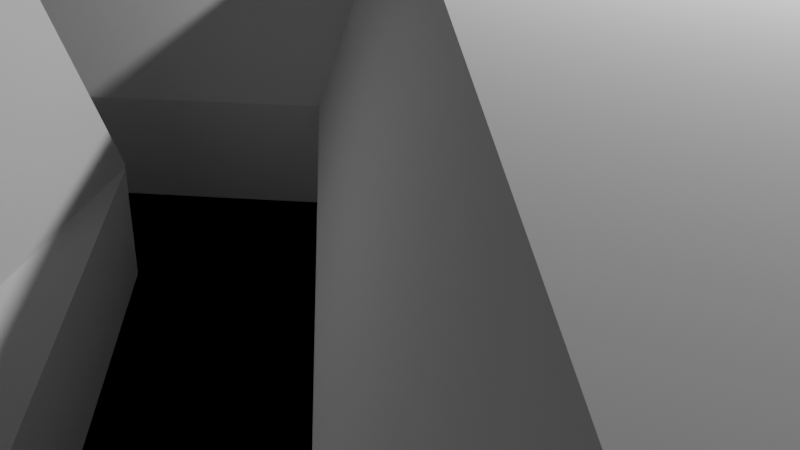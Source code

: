 # Source: biquad_jig.blend  (saved by Blender 4.3.34; exported with 4.5.12 LTS)
import bpy
from mathutils import Matrix  # noqa: F401  (used for matrix-valued properties, if any)

bpy.ops.wm.read_factory_settings(use_empty=True)
scene = bpy.context.scene
scene.name = 'Scene'

# ---- collections
col_jig = bpy.data.collections.new('jig'); scene.collection.children.link(col_jig)
col_spacer = bpy.data.collections.new('spacer'); scene.collection.children.link(col_spacer)

# ---- materials (node trees are filled in below, after node groups)
mat_material = bpy.data.materials.new('Material')
mat_material.alpha_threshold = 0.0
mat_material.roughness = 0.5
mat_material.line_color = (0.0, 0.0, 0.0, 1.0)

# ---- material node trees
mat_material.use_nodes = True; mat_material.node_tree.nodes.clear()
_N = mat_material.node_tree.nodes; _L = mat_material.node_tree.links
n0 = _N.new('ShaderNodeOutputMaterial'); n0.name = 'Material Output'; n0.location = (300, 300)
n1 = _N.new('ShaderNodeBsdfPrincipled'); n1.name = 'Principled BSDF'; n1.location = (10, 300)
n1.inputs[3].default_value = 1.45
_L.new(n1.outputs[0], n0.inputs[0])
n0.is_active_output = True

# ---- world
world_world = bpy.data.worlds.new('World'); scene.world = world_world
world_world.use_nodes = True; world_world.node_tree.nodes.clear()
_N = world_world.node_tree.nodes; _L = world_world.node_tree.links
n0 = _N.new('ShaderNodeOutputWorld'); n0.name = 'World Output'; n0.location = (300, 300)
n1 = _N.new('ShaderNodeBackground'); n1.name = 'Background'; n1.location = (10, 300)
n1.inputs[0].default_value = (0.05088, 0.05088, 0.05088, 1.0)
_L.new(n1.outputs[0], n0.inputs[0])
n0.is_active_output = True
world_world.color = (0.05088, 0.05088, 0.05088)
world_world.sun_shadow_jitter_overblur = 0.0

# ---- cameras
cam_camera = bpy.data.cameras.new('Camera')
cam_camera.clip_end = 100.0
cam_camera.ortho_scale = 7.314

# ---- lights
light_light = bpy.data.lights.new('Light', 'POINT')
light_light.energy = 1000.0
light_light.shadow_soft_size = 0.1

# ---- meshes
me_cube = bpy.data.meshes.new('Cube')
me_cube.from_pydata([(1.0, 1.0, 1.0), (1.0, 1.0, -1.0), (1.0, -1.0, 1.0), (-0.9904, 0.9808, -1.0), (1.01, 0.9808, -1.0), (-0.9904, 0.9808, 1.0), (1.0, -1.0, -1.0), (-0.9812, 0.9239, -1.0), (1.01, 0.9808, 1.0), (-0.9812, 0.9239, 1.0), (-1.0, 1.0, 1.0), (-0.9727, 0.8315, -1.0), (1.019, 0.9239, -1.0), (-0.9727, 0.8315, 1.0), (-0.9652, 0.7071, -1.0), (-1.0, 1.0, -1.0), (1.019, 0.9239, 1.0), (-0.9652, 0.7071, 1.0), (-1.0, -1.0, 1.0), (-0.9591, 0.5556, -1.0), (-0.9591, 0.5556, 1.0), (1.027, 0.8315, -1.0), (1.027, 0.8315, 1.0), (-0.9546, 0.3827, -1.0), (-1.0, -1.0, -1.0), (-0.9546, 0.3827, 1.0), (-0.9518, 0.1951, -1.0), (1.035, 0.7071, -1.0), (-0.9518, 0.1951, 1.0), (1.035, 0.7071, 1.0), (-0.9508, 0.0, -1.0), (1.041, 0.5556, -1.0), (-0.9508, 0.0, 1.0), (1.041, 0.5556, 1.0), (-0.9518, -0.1951, -1.0), (1.045, 0.3827, -1.0), (-0.9518, -0.1951, 1.0), (1.045, 0.3827, 1.0), (1.048, 0.1951, -1.0), (-0.9546, -0.3827, -1.0), (1.048, 0.1951, 1.0), (-0.9546, -0.3827, 1.0), (-0.9591, -0.5556, -1.0), (1.049, 0.0, -1.0), (-0.9591, -0.5556, 1.0), (1.049, 0.0, 1.0), (1.048, -0.1951, -1.0), (-0.9652, -0.7071, -1.0), (1.048, -0.1951, 1.0), (-0.9652, -0.7071, 1.0), (-0.9727, -0.8315, -1.0), (1.045, -0.3827, -1.0), (-0.9727, -0.8315, 1.0), (1.045, -0.3827, 1.0), (-0.9812, -0.9239, -1.0), (1.041, -0.5556, -1.0), (-0.9812, -0.9239, 1.0), (1.041, -0.5556, 1.0), (-0.9904, -0.9808, -1.0), (1.035, -0.7071, -1.0), (-0.9904, -0.9808, 1.0), (1.035, -0.7071, 1.0), (1.027, -0.8315, -1.0), (1.027, -0.8315, 1.0), (1.019, -0.9239, -1.0), (-1.01, -0.9808, -1.0), (1.019, -0.9239, 1.0), (-1.01, -0.9808, 1.0), (1.01, -0.9808, -1.0), (-1.019, -0.9239, -1.0), (1.01, -0.9808, 1.0), (-1.019, -0.9239, 1.0), (0.9904, -0.9808, -1.0), (-1.027, -0.8315, -1.0), (0.9904, -0.9808, 1.0), (-1.027, -0.8315, 1.0), (-1.035, -0.7071, -1.0), (0.9812, -0.9239, -1.0), (0.9812, -0.9239, 1.0), (-1.035, -0.7071, 1.0), (-1.041, -0.5556, -1.0), (0.9727, -0.8315, -1.0), (-1.041, -0.5556, 1.0), (0.9727, -0.8315, 1.0), (0.9652, -0.7071, -1.0), (-1.045, -0.3827, -1.0), (-1.045, -0.3827, 1.0), (0.9652, -0.7071, 1.0), (-1.048, -0.1951, -1.0), (0.9591, -0.5556, -1.0), (-1.048, -0.1951, 1.0), (0.9591, -0.5556, 1.0), (0.9546, -0.3827, -1.0), (-1.049, 0.0, -1.0), (-1.049, 0.0, 1.0), (0.9546, -0.3827, 1.0), (0.9518, -0.1951, -1.0), (-1.048, 0.1951, -1.0), (0.9518, -0.1951, 1.0), (-1.048, 0.1951, 1.0), (0.9508, 0.0, -1.0), (-1.045, 0.3827, -1.0), (0.9508, 0.0, 1.0), (-1.045, 0.3827, 1.0), (0.9518, 0.1951, -1.0), (-1.041, 0.5556, -1.0), (0.9518, 0.1951, 1.0), (-1.041, 0.5556, 1.0), (0.9546, 0.3827, -1.0), (-1.035, 0.7071, -1.0), (0.9546, 0.3827, 1.0), (-1.035, 0.7071, 1.0), (0.9591, 0.5556, -1.0), (-1.027, 0.8315, -1.0), (0.9591, 0.5556, 1.0), (-1.027, 0.8315, 1.0), (0.9652, 0.7071, -1.0), (-1.019, 0.9239, -1.0), (0.9652, 0.7071, 1.0), (-1.019, 0.9239, 1.0), (0.9727, 0.8315, -1.0), (-1.01, 0.9808, -1.0), (0.9727, 0.8315, 1.0), (-1.01, 0.9808, 1.0), (0.9812, 0.9239, -1.0), (0.9812, 0.9239, 1.0), (0.9904, 0.9808, -1.0), (0.9904, 0.9808, 1.0)], [], [(60, 18, 2, 74, 78, 83, 87, 91, 95, 98, 102, 106, 110, 114, 118, 122, 125, 127, 0, 10, 5, 9, 13, 17, 20, 25, 28, 32, 36, 41, 44, 49, 52, 56), (56, 52, 49, 44, 41, 36, 32, 28, 25, 20, 17, 13, 9, 5, 10, 18, 60), (83, 78, 74, 2, 0, 127, 125, 122, 118, 114, 110, 106, 102, 98, 95, 91, 87), (6, 2, 18, 24), (6, 24, 58, 54, 50, 47, 42, 39, 34, 30, 26, 23, 19, 14, 11, 7, 3, 15, 1, 126, 124, 120, 116, 112, 108, 104, 100, 96, 92, 89, 84, 81, 77, 72), (15, 3, 7, 11, 14, 19, 23, 26, 30, 34, 39, 42, 47, 50, 54, 58, 24), (124, 126, 1, 6, 72, 77, 81, 84, 89, 92, 96, 100, 104, 108, 112, 116, 120), (15, 10, 0, 1), (1, 0, 8, 4), (4, 8, 16, 12), (12, 16, 22, 21), (21, 22, 29, 27), (27, 29, 33, 31), (31, 33, 37, 35), (35, 37, 40, 38), (38, 40, 45, 43), (43, 45, 48, 46), (46, 48, 53, 51), (51, 53, 57, 55), (55, 57, 61, 59), (59, 61, 63, 62), (62, 63, 66, 64), (64, 66, 70, 68), (68, 70, 2, 6), (22, 16, 8, 0, 2, 70, 66, 63, 61, 57, 53, 48, 45, 40, 37, 33, 29), (6, 1, 4, 12, 21, 27, 31, 35, 38, 43, 46, 51, 55, 59, 62, 64, 68), (24, 18, 67, 65), (65, 67, 71, 69), (69, 71, 75, 73), (73, 75, 79, 76), (76, 79, 82, 80), (80, 82, 86, 85), (85, 86, 90, 88), (88, 90, 94, 93), (93, 94, 99, 97), (97, 99, 103, 101), (101, 103, 107, 105), (105, 107, 111, 109), (109, 111, 115, 113), (113, 115, 119, 117), (119, 115, 111, 107, 103, 99, 94, 90, 86, 82, 79, 75, 71, 67, 18, 10, 123), (117, 119, 123, 121), (121, 123, 10, 15), (65, 69, 73, 76, 80, 85, 88, 93, 97, 101, 105, 109, 113, 117, 121, 15, 24)])
_uv = me_cube.uv_layers.new(name='UVMap')
_uv.uv.foreach_set('vector', [0.8738, 0.7476, 0.875, 0.75, 0.625, 0.75, 0.6262, 0.7476, 0.6274, 0.7405, 0.6284, 0.7289, 0.6293, 0.7134, 0.6301, 0.6944, 0.6307, 0.6728, 0.631, 0.6494, 0.6311, 0.625, 0.631, 0.6006, 0.6307, 0.5772, 0.6301, 0.5556, 0.6293, 0.5366, 0.6284, 0.5211, 0.6274, 0.5095, 0.6262, 0.5024, 0.625, 0.5, 0.875, 0.5, 0.8738, 0.5024, 0.8726, 0.5095, 0.8716, 0.5211, 0.8707, 0.5366, 0.8699, 0.5556, 0.8693, 0.5772, 0.869, 0.6006, 0.8689, 0.625, 0.869, 0.6494, 0.8693, 0.6728, 0.8699, 0.6944, 0.8707, 0.7134, 0.8716, 0.7289, 0.8726, 0.7405, 0.8726, 0.7405, 0.8716, 0.7289, 0.8707, 0.7134, 0.8699, 0.6944, 0.8693, 0.6728, 0.869, 0.6494, 0.8689, 0.625, 0.869, 0.6006, 0.8693, 0.5772, 0.8699, 0.5556, 0.8707, 0.5366, 0.8716, 0.5211, 0.8726, 0.5095, 0.8738, 0.5024, 0.875, 0.5, 0.875, 0.75, 0.8738, 0.7476, 0.6284, 0.7289, 0.6274, 0.7405, 0.6262, 0.7476, 0.625, 0.75, 0.625, 0.5, 0.6262, 0.5024, 0.6274, 0.5095, 0.6284, 0.5211, 0.6293, 0.5366, 0.6301, 0.5556, 0.6307, 0.5772, 0.631, 0.6006, 0.6311, 0.625, 0.631, 0.6494, 0.6307, 0.6728, 0.6301, 0.6944, 0.6293, 0.7134, 0.375, 0.75, 0.625, 0.75, 0.625, 1.0, 0.375, 1.0, 0.375, 0.75, 0.125, 0.75, 0.1262, 0.7476, 0.1274, 0.7405, 0.1284, 0.7289, 0.1293, 0.7134, 0.1301, 0.6944, 0.1307, 0.6728, 0.131, 0.6494, 0.1311, 0.625, 0.131, 0.6006, 0.1307, 0.5772, 0.1301, 0.5556, 0.1293, 0.5366, 0.1284, 0.5211, 0.1274, 0.5095, 0.1262, 0.5024, 0.125, 0.5, 0.375, 0.5, 0.3738, 0.5024, 0.3726, 0.5095, 0.3716, 0.5211, 0.3707, 0.5366, 0.3699, 0.5556, 0.3693, 0.5772, 0.369, 0.6006, 0.3689, 0.625, 0.369, 0.6494, 0.3693, 0.6728, 0.3699, 0.6944, 0.3707, 0.7134, 0.3716, 0.7289, 0.3726, 0.7405, 0.3738, 0.7476, 0.125, 0.5, 0.1262, 0.5024, 0.1274, 0.5095, 0.1284, 0.5211, 0.1293, 0.5366, 0.1301, 0.5556, 0.1307, 0.5772, 0.131, 0.6006, 0.1311, 0.625, 0.131, 0.6494, 0.1307, 0.6728, 0.1301, 0.6944, 0.1293, 0.7134, 0.1284, 0.7289, 0.1274, 0.7405, 0.1262, 0.7476, 0.125, 0.75, 0.3726, 0.5095, 0.3738, 0.5024, 0.375, 0.5, 0.375, 0.75, 0.3738, 0.7476, 0.3726, 0.7405, 0.3716, 0.7289, 0.3707, 0.7134, 0.3699, 0.6944, 0.3693, 0.6728, 0.369, 0.6494, 0.3689, 0.625, 0.369, 0.6006, 0.3693, 0.5772, 0.3699, 0.5556, 0.3707, 0.5366, 0.3716, 0.5211, 0.375, 0.25, 0.625, 0.25, 0.625, 0.5, 0.375, 0.5, 1.0, 0.5, 1.0, 1.0, 0.9688, 1.0, 0.9688, 0.5, 0.9688, 0.5, 0.9688, 1.0, 0.9375, 1.0, 0.9375, 0.5, 0.9375, 0.5, 0.9375, 1.0, 0.9062, 1.0, 0.9062, 0.5, 0.9062, 0.5, 0.9062, 1.0, 0.875, 1.0, 0.875, 0.5, 0.875, 0.5, 0.875, 1.0, 0.8438, 1.0, 0.8438, 0.5, 0.8438, 0.5, 0.8438, 1.0, 0.8125, 1.0, 0.8125, 0.5, 0.8125, 0.5, 0.8125, 1.0, 0.7812, 1.0, 0.7812, 0.5, 0.7812, 0.5, 0.7812, 1.0, 0.75, 1.0, 0.75, 0.5, 0.75, 0.5, 0.75, 1.0, 0.7188, 1.0, 0.7188, 0.5, 0.7188, 0.5, 0.7188, 1.0, 0.6875, 1.0, 0.6875, 0.5, 0.6875, 0.5, 0.6875, 1.0, 0.6562, 1.0, 0.6562, 0.5, 0.6562, 0.5, 0.6562, 1.0, 0.625, 1.0, 0.625, 0.5, 0.625, 0.5, 0.625, 1.0, 0.5938, 1.0, 0.5938, 0.5, 0.5938, 0.5, 0.5938, 1.0, 0.5625, 1.0, 0.5625, 0.5, 0.5625, 0.5, 0.5625, 1.0, 0.5312, 1.0, 0.5312, 0.5, 0.5312, 0.5, 0.5312, 1.0, 0.5, 1.0, 0.5, 0.5, 0.3833, 0.4496, 0.3418, 0.4717, 0.2968, 0.4854, 0.25, 0.49, 0.25, 0.01, 0.2968, 0.01461, 0.3418, 0.02827, 0.3833, 0.05045, 0.4197, 0.08029, 0.4496, 0.1167, 0.4717, 0.1582, 0.4854, 0.2032, 0.49, 0.25, 0.4854, 0.2968, 0.4717, 0.3418, 0.4496, 0.3833, 0.4197, 0.4197, 0.75, 0.01, 0.75, 0.49, 0.7968, 0.4854, 0.8418, 0.4717, 0.8833, 0.4496, 0.9197, 0.4197, 0.9496, 0.3833, 0.9717, 0.3418, 0.9854, 0.2968, 0.99, 0.25, 0.9854, 0.2032, 0.9717, 0.1582, 0.9496, 0.1167, 0.9197, 0.08029, 0.8833, 0.05045, 0.8418, 0.02827, 0.7968, 0.01461, 0.5, 0.5, 0.5, 1.0, 0.4688, 1.0, 0.4688, 0.5, 0.4688, 0.5, 0.4688, 1.0, 0.4375, 1.0, 0.4375, 0.5, 0.4375, 0.5, 0.4375, 1.0, 0.4062, 1.0, 0.4062, 0.5, 0.4062, 0.5, 0.4062, 1.0, 0.375, 1.0, 0.375, 0.5, 0.375, 0.5, 0.375, 1.0, 0.3438, 1.0, 0.3438, 0.5, 0.3438, 0.5, 0.3438, 1.0, 0.3125, 1.0, 0.3125, 0.5, 0.3125, 0.5, 0.3125, 1.0, 0.2812, 1.0, 0.2812, 0.5, 0.2812, 0.5, 0.2812, 1.0, 0.25, 1.0, 0.25, 0.5, 0.25, 0.5, 0.25, 1.0, 0.2188, 1.0, 0.2188, 0.5, 0.2188, 0.5, 0.2188, 1.0, 0.1875, 1.0, 0.1875, 0.5, 0.1875, 0.5, 0.1875, 1.0, 0.1562, 1.0, 0.1562, 0.5, 0.1562, 0.5, 0.1562, 1.0, 0.125, 1.0, 0.125, 0.5, 0.125, 0.5, 0.125, 1.0, 0.09375, 1.0, 0.09375, 0.5, 0.09375, 0.5, 0.09375, 1.0, 0.0625, 1.0, 0.0625, 0.5, 0.1582, 0.4717, 0.1167, 0.4496, 0.08029, 0.4197, 0.05045, 0.3833, 0.02827, 0.3418, 0.01461, 0.2968, 0.01, 0.25, 0.01461, 0.2032, 0.02827, 0.1582, 0.05045, 0.1167, 0.08029, 0.08029, 0.1167, 0.05045, 0.1582, 0.02827, 0.2032, 0.01461, 0.25, 0.01, 0.25, 0.49, 0.2032, 0.4854, 0.0625, 0.5, 0.0625, 1.0, 0.03125, 1.0, 0.03125, 0.5, 0.03125, 0.5, 0.03125, 1.0, 0.0, 1.0, 0.0, 0.5, 0.7032, 0.01461, 0.6582, 0.02827, 0.6167, 0.05045, 0.5803, 0.08029, 0.5504, 0.1167, 0.5283, 0.1582, 0.5146, 0.2032, 0.51, 0.25, 0.5146, 0.2968, 0.5283, 0.3418, 0.5504, 0.3833, 0.5803, 0.4197, 0.6167, 0.4496, 0.6582, 0.4717, 0.7032, 0.4854, 0.75, 0.49, 0.75, 0.01])
me_cube.materials.append(mat_material)
me_cube.use_mirror_vertex_groups = False
me_cube.update()
me_cylinder = bpy.data.meshes.new('Cylinder')
me_cylinder.from_pydata([(0.0, 1.0, -1.0), (0.0, 1.0, 1.0), (0.1951, 0.9808, -1.0), (0.1951, 0.9808, 1.0), (0.3827, 0.9239, -1.0), (0.3827, 0.9239, 1.0), (0.5556, 0.8315, -1.0), (0.5556, 0.8315, 1.0), (0.7071, 0.7071, -1.0), (0.7071, 0.7071, 1.0), (0.8315, 0.5556, -1.0), (0.8315, 0.5556, 1.0), (0.9239, 0.3827, -1.0), (0.9239, 0.3827, 1.0), (0.9808, 0.1951, -1.0), (0.9808, 0.1951, 1.0), (1.0, 0.0, -1.0), (1.0, 0.0, 1.0), (0.9808, -0.1951, -1.0), (0.9808, -0.1951, 1.0), (0.9239, -0.3827, -1.0), (0.9239, -0.3827, 1.0), (0.8315, -0.5556, -1.0), (0.8315, -0.5556, 1.0), (0.7071, -0.7071, -1.0), (0.7071, -0.7071, 1.0), (0.5556, -0.8315, -1.0), (0.5556, -0.8315, 1.0), (0.3827, -0.9239, -1.0), (0.3827, -0.9239, 1.0), (0.1951, -0.9808, -1.0), (0.1951, -0.9808, 1.0), (0.0, -1.0, -1.0), (0.0, -1.0, 1.0), (-0.1951, -0.9808, -1.0), (-0.1951, -0.9808, 1.0), (-0.3827, -0.9239, -1.0), (-0.3827, -0.9239, 1.0), (-0.5556, -0.8315, -1.0), (-0.5556, -0.8315, 1.0), (-0.7071, -0.7071, -1.0), (-0.7071, -0.7071, 1.0), (-0.8315, -0.5556, -1.0), (-0.8315, -0.5556, 1.0), (-0.9239, -0.3827, -1.0), (-0.9239, -0.3827, 1.0), (-0.9808, -0.1951, -1.0), (-0.9808, -0.1951, 1.0), (-1.0, 0.0, -1.0), (-1.0, 0.0, 1.0), (-0.9808, 0.1951, -1.0), (-0.9808, 0.1951, 1.0), (-0.9239, 0.3827, -1.0), (-0.9239, 0.3827, 1.0), (-0.8315, 0.5556, -1.0), (-0.8315, 0.5556, 1.0), (-0.7071, 0.7071, -1.0), (-0.7071, 0.7071, 1.0), (-0.5556, 0.8315, -1.0), (-0.5556, 0.8315, 1.0), (-0.3827, 0.9239, -1.0), (-0.3827, 0.9239, 1.0), (-0.1951, 0.9808, -1.0), (-0.1951, 0.9808, 1.0)], [], [(0, 1, 3, 2), (2, 3, 5, 4), (4, 5, 7, 6), (6, 7, 9, 8), (8, 9, 11, 10), (10, 11, 13, 12), (12, 13, 15, 14), (14, 15, 17, 16), (16, 17, 19, 18), (18, 19, 21, 20), (20, 21, 23, 22), (22, 23, 25, 24), (24, 25, 27, 26), (26, 27, 29, 28), (28, 29, 31, 30), (30, 31, 33, 32), (32, 33, 35, 34), (34, 35, 37, 36), (36, 37, 39, 38), (38, 39, 41, 40), (40, 41, 43, 42), (42, 43, 45, 44), (44, 45, 47, 46), (46, 47, 49, 48), (48, 49, 51, 50), (50, 51, 53, 52), (52, 53, 55, 54), (54, 55, 57, 56), (56, 57, 59, 58), (58, 59, 61, 60), (3, 1, 63, 61, 59, 57, 55, 53, 51, 49, 47, 45, 43, 41, 39, 37, 35, 33, 31, 29, 27, 25, 23, 21, 19, 17, 15, 13, 11, 9, 7, 5), (60, 61, 63, 62), (62, 63, 1, 0), (0, 2, 4, 6, 8, 10, 12, 14, 16, 18, 20, 22, 24, 26, 28, 30, 32, 34, 36, 38, 40, 42, 44, 46, 48, 50, 52, 54, 56, 58, 60, 62)])
_uv = me_cylinder.uv_layers.new(name='UVMap')
_uv.uv.foreach_set('vector', [1.0, 0.5, 1.0, 1.0, 0.9688, 1.0, 0.9688, 0.5, 0.9688, 0.5, 0.9688, 1.0, 0.9375, 1.0, 0.9375, 0.5, 0.9375, 0.5, 0.9375, 1.0, 0.9062, 1.0, 0.9062, 0.5, 0.9062, 0.5, 0.9062, 1.0, 0.875, 1.0, 0.875, 0.5, 0.875, 0.5, 0.875, 1.0, 0.8438, 1.0, 0.8438, 0.5, 0.8438, 0.5, 0.8438, 1.0, 0.8125, 1.0, 0.8125, 0.5, 0.8125, 0.5, 0.8125, 1.0, 0.7812, 1.0, 0.7812, 0.5, 0.7812, 0.5, 0.7812, 1.0, 0.75, 1.0, 0.75, 0.5, 0.75, 0.5, 0.75, 1.0, 0.7188, 1.0, 0.7188, 0.5, 0.7188, 0.5, 0.7188, 1.0, 0.6875, 1.0, 0.6875, 0.5, 0.6875, 0.5, 0.6875, 1.0, 0.6562, 1.0, 0.6562, 0.5, 0.6562, 0.5, 0.6562, 1.0, 0.625, 1.0, 0.625, 0.5, 0.625, 0.5, 0.625, 1.0, 0.5938, 1.0, 0.5938, 0.5, 0.5938, 0.5, 0.5938, 1.0, 0.5625, 1.0, 0.5625, 0.5, 0.5625, 0.5, 0.5625, 1.0, 0.5312, 1.0, 0.5312, 0.5, 0.5312, 0.5, 0.5312, 1.0, 0.5, 1.0, 0.5, 0.5, 0.5, 0.5, 0.5, 1.0, 0.4688, 1.0, 0.4688, 0.5, 0.4688, 0.5, 0.4688, 1.0, 0.4375, 1.0, 0.4375, 0.5, 0.4375, 0.5, 0.4375, 1.0, 0.4062, 1.0, 0.4062, 0.5, 0.4062, 0.5, 0.4062, 1.0, 0.375, 1.0, 0.375, 0.5, 0.375, 0.5, 0.375, 1.0, 0.3438, 1.0, 0.3438, 0.5, 0.3438, 0.5, 0.3438, 1.0, 0.3125, 1.0, 0.3125, 0.5, 0.3125, 0.5, 0.3125, 1.0, 0.2812, 1.0, 0.2812, 0.5, 0.2812, 0.5, 0.2812, 1.0, 0.25, 1.0, 0.25, 0.5, 0.25, 0.5, 0.25, 1.0, 0.2188, 1.0, 0.2188, 0.5, 0.2188, 0.5, 0.2188, 1.0, 0.1875, 1.0, 0.1875, 0.5, 0.1875, 0.5, 0.1875, 1.0, 0.1562, 1.0, 0.1562, 0.5, 0.1562, 0.5, 0.1562, 1.0, 0.125, 1.0, 0.125, 0.5, 0.125, 0.5, 0.125, 1.0, 0.09375, 1.0, 0.09375, 0.5, 0.09375, 0.5, 0.09375, 1.0, 0.0625, 1.0, 0.0625, 0.5, 0.2968, 0.4854, 0.25, 0.49, 0.2032, 0.4854, 0.1582, 0.4717, 0.1167, 0.4496, 0.08029, 0.4197, 0.05045, 0.3833, 0.02827, 0.3418, 0.01461, 0.2968, 0.01, 0.25, 0.01461, 0.2032, 0.02827, 0.1582, 0.05045, 0.1167, 0.08029, 0.08029, 0.1167, 0.05045, 0.1582, 0.02827, 0.2032, 0.01461, 0.25, 0.01, 0.2968, 0.01461, 0.3418, 0.02827, 0.3833, 0.05045, 0.4197, 0.08029, 0.4496, 0.1167, 0.4717, 0.1582, 0.4854, 0.2032, 0.49, 0.25, 0.4854, 0.2968, 0.4717, 0.3418, 0.4496, 0.3833, 0.4197, 0.4197, 0.3833, 0.4496, 0.3418, 0.4717, 0.0625, 0.5, 0.0625, 1.0, 0.03125, 1.0, 0.03125, 0.5, 0.03125, 0.5, 0.03125, 1.0, 0.0, 1.0, 0.0, 0.5, 0.75, 0.49, 0.7968, 0.4854, 0.8418, 0.4717, 0.8833, 0.4496, 0.9197, 0.4197, 0.9496, 0.3833, 0.9717, 0.3418, 0.9854, 0.2968, 0.99, 0.25, 0.9854, 0.2032, 0.9717, 0.1582, 0.9496, 0.1167, 0.9197, 0.08029, 0.8833, 0.05045, 0.8418, 0.02827, 0.7968, 0.01461, 0.75, 0.01, 0.7032, 0.01461, 0.6582, 0.02827, 0.6167, 0.05045, 0.5803, 0.08029, 0.5504, 0.1167, 0.5283, 0.1582, 0.5146, 0.2032, 0.51, 0.25, 0.5146, 0.2968, 0.5283, 0.3418, 0.5504, 0.3833, 0.5803, 0.4197, 0.6167, 0.4496, 0.6582, 0.4717, 0.7032, 0.4854])
me_cylinder.update()
me_cylinder_001 = bpy.data.meshes.new('Cylinder.001')
me_cylinder_001.from_pydata([(0.0, 1.0, -1.0), (0.0, 1.0, 1.0), (0.1951, 0.9808, -1.0), (0.1951, 0.9808, 1.0), (0.3827, 0.9239, -1.0), (0.3827, 0.9239, 1.0), (0.5556, 0.8315, -1.0), (0.5556, 0.8315, 1.0), (0.7071, 0.7071, -1.0), (0.7071, 0.7071, 1.0), (0.8315, 0.5556, -1.0), (0.8315, 0.5556, 1.0), (0.9239, 0.3827, -1.0), (0.9239, 0.3827, 1.0), (0.9808, 0.1951, -1.0), (0.9808, 0.1951, 1.0), (1.0, 0.0, -1.0), (1.0, 0.0, 1.0), (0.9808, -0.1951, -1.0), (0.9808, -0.1951, 1.0), (0.9239, -0.3827, -1.0), (0.9239, -0.3827, 1.0), (0.8315, -0.5556, -1.0), (0.8315, -0.5556, 1.0), (0.7071, -0.7071, -1.0), (0.7071, -0.7071, 1.0), (0.5556, -0.8315, -1.0), (0.5556, -0.8315, 1.0), (0.3827, -0.9239, -1.0), (0.3827, -0.9239, 1.0), (0.1951, -0.9808, -1.0), (0.1951, -0.9808, 1.0), (0.0, -1.0, -1.0), (0.0, -1.0, 1.0), (-0.1951, -0.9808, -1.0), (-0.1951, -0.9808, 1.0), (-0.3827, -0.9239, -1.0), (-0.3827, -0.9239, 1.0), (-0.5556, -0.8315, -1.0), (-0.5556, -0.8315, 1.0), (-0.7071, -0.7071, -1.0), (-0.7071, -0.7071, 1.0), (-0.8315, -0.5556, -1.0), (-0.8315, -0.5556, 1.0), (-0.9239, -0.3827, -1.0), (-0.9239, -0.3827, 1.0), (-0.9808, -0.1951, -1.0), (-0.9808, -0.1951, 1.0), (-1.0, 0.0, -1.0), (-1.0, 0.0, 1.0), (-0.9808, 0.1951, -1.0), (-0.9808, 0.1951, 1.0), (-0.9239, 0.3827, -1.0), (-0.9239, 0.3827, 1.0), (-0.8315, 0.5556, -1.0), (-0.8315, 0.5556, 1.0), (-0.7071, 0.7071, -1.0), (-0.7071, 0.7071, 1.0), (-0.5556, 0.8315, -1.0), (-0.5556, 0.8315, 1.0), (-0.3827, 0.9239, -1.0), (-0.3827, 0.9239, 1.0), (-0.1951, 0.9808, -1.0), (-0.1951, 0.9808, 1.0)], [], [(0, 1, 3, 2), (2, 3, 5, 4), (4, 5, 7, 6), (6, 7, 9, 8), (8, 9, 11, 10), (10, 11, 13, 12), (12, 13, 15, 14), (14, 15, 17, 16), (16, 17, 19, 18), (18, 19, 21, 20), (20, 21, 23, 22), (22, 23, 25, 24), (24, 25, 27, 26), (26, 27, 29, 28), (28, 29, 31, 30), (30, 31, 33, 32), (32, 33, 35, 34), (34, 35, 37, 36), (36, 37, 39, 38), (38, 39, 41, 40), (40, 41, 43, 42), (42, 43, 45, 44), (44, 45, 47, 46), (46, 47, 49, 48), (48, 49, 51, 50), (50, 51, 53, 52), (52, 53, 55, 54), (54, 55, 57, 56), (56, 57, 59, 58), (58, 59, 61, 60), (3, 1, 63, 61, 59, 57, 55, 53, 51, 49, 47, 45, 43, 41, 39, 37, 35, 33, 31, 29, 27, 25, 23, 21, 19, 17, 15, 13, 11, 9, 7, 5), (60, 61, 63, 62), (62, 63, 1, 0), (0, 2, 4, 6, 8, 10, 12, 14, 16, 18, 20, 22, 24, 26, 28, 30, 32, 34, 36, 38, 40, 42, 44, 46, 48, 50, 52, 54, 56, 58, 60, 62)])
_uv = me_cylinder_001.uv_layers.new(name='UVMap')
_uv.uv.foreach_set('vector', [1.0, 0.5, 1.0, 1.0, 0.9688, 1.0, 0.9688, 0.5, 0.9688, 0.5, 0.9688, 1.0, 0.9375, 1.0, 0.9375, 0.5, 0.9375, 0.5, 0.9375, 1.0, 0.9062, 1.0, 0.9062, 0.5, 0.9062, 0.5, 0.9062, 1.0, 0.875, 1.0, 0.875, 0.5, 0.875, 0.5, 0.875, 1.0, 0.8438, 1.0, 0.8438, 0.5, 0.8438, 0.5, 0.8438, 1.0, 0.8125, 1.0, 0.8125, 0.5, 0.8125, 0.5, 0.8125, 1.0, 0.7812, 1.0, 0.7812, 0.5, 0.7812, 0.5, 0.7812, 1.0, 0.75, 1.0, 0.75, 0.5, 0.75, 0.5, 0.75, 1.0, 0.7188, 1.0, 0.7188, 0.5, 0.7188, 0.5, 0.7188, 1.0, 0.6875, 1.0, 0.6875, 0.5, 0.6875, 0.5, 0.6875, 1.0, 0.6562, 1.0, 0.6562, 0.5, 0.6562, 0.5, 0.6562, 1.0, 0.625, 1.0, 0.625, 0.5, 0.625, 0.5, 0.625, 1.0, 0.5938, 1.0, 0.5938, 0.5, 0.5938, 0.5, 0.5938, 1.0, 0.5625, 1.0, 0.5625, 0.5, 0.5625, 0.5, 0.5625, 1.0, 0.5312, 1.0, 0.5312, 0.5, 0.5312, 0.5, 0.5312, 1.0, 0.5, 1.0, 0.5, 0.5, 0.5, 0.5, 0.5, 1.0, 0.4688, 1.0, 0.4688, 0.5, 0.4688, 0.5, 0.4688, 1.0, 0.4375, 1.0, 0.4375, 0.5, 0.4375, 0.5, 0.4375, 1.0, 0.4062, 1.0, 0.4062, 0.5, 0.4062, 0.5, 0.4062, 1.0, 0.375, 1.0, 0.375, 0.5, 0.375, 0.5, 0.375, 1.0, 0.3438, 1.0, 0.3438, 0.5, 0.3438, 0.5, 0.3438, 1.0, 0.3125, 1.0, 0.3125, 0.5, 0.3125, 0.5, 0.3125, 1.0, 0.2812, 1.0, 0.2812, 0.5, 0.2812, 0.5, 0.2812, 1.0, 0.25, 1.0, 0.25, 0.5, 0.25, 0.5, 0.25, 1.0, 0.2188, 1.0, 0.2188, 0.5, 0.2188, 0.5, 0.2188, 1.0, 0.1875, 1.0, 0.1875, 0.5, 0.1875, 0.5, 0.1875, 1.0, 0.1562, 1.0, 0.1562, 0.5, 0.1562, 0.5, 0.1562, 1.0, 0.125, 1.0, 0.125, 0.5, 0.125, 0.5, 0.125, 1.0, 0.09375, 1.0, 0.09375, 0.5, 0.09375, 0.5, 0.09375, 1.0, 0.0625, 1.0, 0.0625, 0.5, 0.2968, 0.4854, 0.25, 0.49, 0.2032, 0.4854, 0.1582, 0.4717, 0.1167, 0.4496, 0.08029, 0.4197, 0.05045, 0.3833, 0.02827, 0.3418, 0.01461, 0.2968, 0.01, 0.25, 0.01461, 0.2032, 0.02827, 0.1582, 0.05045, 0.1167, 0.08029, 0.08029, 0.1167, 0.05045, 0.1582, 0.02827, 0.2032, 0.01461, 0.25, 0.01, 0.2968, 0.01461, 0.3418, 0.02827, 0.3833, 0.05045, 0.4197, 0.08029, 0.4496, 0.1167, 0.4717, 0.1582, 0.4854, 0.2032, 0.49, 0.25, 0.4854, 0.2968, 0.4717, 0.3418, 0.4496, 0.3833, 0.4197, 0.4197, 0.3833, 0.4496, 0.3418, 0.4717, 0.0625, 0.5, 0.0625, 1.0, 0.03125, 1.0, 0.03125, 0.5, 0.03125, 0.5, 0.03125, 1.0, 0.0, 1.0, 0.0, 0.5, 0.75, 0.49, 0.7968, 0.4854, 0.8418, 0.4717, 0.8833, 0.4496, 0.9197, 0.4197, 0.9496, 0.3833, 0.9717, 0.3418, 0.9854, 0.2968, 0.99, 0.25, 0.9854, 0.2032, 0.9717, 0.1582, 0.9496, 0.1167, 0.9197, 0.08029, 0.8833, 0.05045, 0.8418, 0.02827, 0.7968, 0.01461, 0.75, 0.01, 0.7032, 0.01461, 0.6582, 0.02827, 0.6167, 0.05045, 0.5803, 0.08029, 0.5504, 0.1167, 0.5283, 0.1582, 0.5146, 0.2032, 0.51, 0.25, 0.5146, 0.2968, 0.5283, 0.3418, 0.5504, 0.3833, 0.5803, 0.4197, 0.6167, 0.4496, 0.6582, 0.4717, 0.7032, 0.4854])
me_cylinder_001.update()
me_cube_001 = bpy.data.meshes.new('Cube.001')
me_cube_001.from_pydata([(1.0, 1.0, 1.0), (1.0, 1.0, -1.0), (1.0, -1.0, 1.0), (-0.9904, 0.9808, -1.0), (1.01, 0.9808, -1.0), (-0.9904, 0.9808, 1.0), (1.0, -1.0, -1.0), (-0.9812, 0.9239, -1.0), (1.01, 0.9808, 1.0), (-0.9812, 0.9239, 1.0), (-1.0, 1.0, 1.0), (-0.9727, 0.8315, -1.0), (1.019, 0.9239, -1.0), (-0.9727, 0.8315, 1.0), (-0.9652, 0.7071, -1.0), (-1.0, 1.0, -1.0), (1.019, 0.9239, 1.0), (-0.9652, 0.7071, 1.0), (-1.0, -1.0, 1.0), (-0.9591, 0.5556, -1.0), (-0.9591, 0.5556, 1.0), (1.027, 0.8315, -1.0), (1.027, 0.8315, 1.0), (-0.9546, 0.3827, -1.0), (-1.0, -1.0, -1.0), (-0.9546, 0.3827, 1.0), (-0.9518, 0.1951, -1.0), (1.035, 0.7071, -1.0), (-0.9518, 0.1951, 1.0), (1.035, 0.7071, 1.0), (-0.9508, 0.0, -1.0), (1.041, 0.5556, -1.0), (-0.9508, 0.0, 1.0), (1.041, 0.5556, 1.0), (-0.9518, -0.1951, -1.0), (1.045, 0.3827, -1.0), (-0.9518, -0.1951, 1.0), (1.045, 0.3827, 1.0), (1.048, 0.1951, -1.0), (-0.9546, -0.3827, -1.0), (1.048, 0.1951, 1.0), (-0.9546, -0.3827, 1.0), (-0.9591, -0.5556, -1.0), (1.049, 0.0, -1.0), (-0.9591, -0.5556, 1.0), (1.049, 0.0, 1.0), (1.048, -0.1951, -1.0), (-0.9652, -0.7071, -1.0), (1.048, -0.1951, 1.0), (-0.9652, -0.7071, 1.0), (-0.9727, -0.8315, -1.0), (1.045, -0.3827, -1.0), (-0.9727, -0.8315, 1.0), (1.045, -0.3827, 1.0), (-0.9812, -0.9239, -1.0), (1.041, -0.5556, -1.0), (-0.9812, -0.9239, 1.0), (1.041, -0.5556, 1.0), (-0.9904, -0.9808, -1.0), (1.035, -0.7071, -1.0), (-0.9904, -0.9808, 1.0), (1.035, -0.7071, 1.0), (1.027, -0.8315, -1.0), (1.027, -0.8315, 1.0), (1.019, -0.9239, -1.0), (-1.01, -0.9808, -1.0), (1.019, -0.9239, 1.0), (-1.01, -0.9808, 1.0), (1.01, -0.9808, -1.0), (-1.019, -0.9239, -1.0), (1.01, -0.9808, 1.0), (-1.019, -0.9239, 1.0), (0.9904, -0.9808, -1.0), (-1.027, -0.8315, -1.0), (0.9904, -0.9808, 1.0), (-1.027, -0.8315, 1.0), (-1.035, -0.7071, -1.0), (0.9812, -0.9239, -1.0), (0.9812, -0.9239, 1.0), (-1.035, -0.7071, 1.0), (-1.041, -0.5556, -1.0), (0.9727, -0.8315, -1.0), (-1.041, -0.5556, 1.0), (0.9727, -0.8315, 1.0), (0.9652, -0.7071, -1.0), (-1.045, -0.3827, -1.0), (-1.045, -0.3827, 1.0), (0.9652, -0.7071, 1.0), (-1.048, -0.1951, -1.0), (0.9591, -0.5556, -1.0), (-1.048, -0.1951, 1.0), (0.9591, -0.5556, 1.0), (0.9546, -0.3827, -1.0), (-1.049, 0.0, -1.0), (-1.049, 0.0, 1.0), (0.9546, -0.3827, 1.0), (0.9518, -0.1951, -1.0), (-1.048, 0.1951, -1.0), (0.9518, -0.1951, 1.0), (-1.048, 0.1951, 1.0), (0.9508, 0.0, -1.0), (-1.045, 0.3827, -1.0), (0.9508, 0.0, 1.0), (-1.045, 0.3827, 1.0), (0.9518, 0.1951, -1.0), (-1.041, 0.5556, -1.0), (0.9518, 0.1951, 1.0), (-1.041, 0.5556, 1.0), (0.9546, 0.3827, -1.0), (-1.035, 0.7071, -1.0), (0.9546, 0.3827, 1.0), (-1.035, 0.7071, 1.0), (0.9591, 0.5556, -1.0), (-1.027, 0.8315, -1.0), (0.9591, 0.5556, 1.0), (-1.027, 0.8315, 1.0), (0.9652, 0.7071, -1.0), (-1.019, 0.9239, -1.0), (0.9652, 0.7071, 1.0), (-1.019, 0.9239, 1.0), (0.9727, 0.8315, -1.0), (-1.01, 0.9808, -1.0), (0.9727, 0.8315, 1.0), (-1.01, 0.9808, 1.0), (0.9812, 0.9239, -1.0), (0.9812, 0.9239, 1.0), (0.9904, 0.9808, -1.0), (0.9904, 0.9808, 1.0)], [], [(60, 18, 2, 74, 78, 83, 87, 91, 95, 98, 102, 106, 110, 114, 118, 122, 125, 127, 0, 10, 5, 9, 13, 17, 20, 25, 28, 32, 36, 41, 44, 49, 52, 56), (56, 52, 49, 44, 41, 36, 32, 28, 25, 20, 17, 13, 9, 5, 10, 18, 60), (83, 78, 74, 2, 0, 127, 125, 122, 118, 114, 110, 106, 102, 98, 95, 91, 87), (6, 2, 18, 24), (6, 24, 58, 54, 50, 47, 42, 39, 34, 30, 26, 23, 19, 14, 11, 7, 3, 15, 1, 126, 124, 120, 116, 112, 108, 104, 100, 96, 92, 89, 84, 81, 77, 72), (15, 3, 7, 11, 14, 19, 23, 26, 30, 34, 39, 42, 47, 50, 54, 58, 24), (124, 126, 1, 6, 72, 77, 81, 84, 89, 92, 96, 100, 104, 108, 112, 116, 120), (15, 10, 0, 1), (1, 0, 8, 4), (4, 8, 16, 12), (12, 16, 22, 21), (21, 22, 29, 27), (27, 29, 33, 31), (31, 33, 37, 35), (35, 37, 40, 38), (38, 40, 45, 43), (43, 45, 48, 46), (46, 48, 53, 51), (51, 53, 57, 55), (55, 57, 61, 59), (59, 61, 63, 62), (62, 63, 66, 64), (64, 66, 70, 68), (68, 70, 2, 6), (22, 16, 8, 0, 2, 70, 66, 63, 61, 57, 53, 48, 45, 40, 37, 33, 29), (6, 1, 4, 12, 21, 27, 31, 35, 38, 43, 46, 51, 55, 59, 62, 64, 68), (24, 18, 67, 65), (65, 67, 71, 69), (69, 71, 75, 73), (73, 75, 79, 76), (76, 79, 82, 80), (80, 82, 86, 85), (85, 86, 90, 88), (88, 90, 94, 93), (93, 94, 99, 97), (97, 99, 103, 101), (101, 103, 107, 105), (105, 107, 111, 109), (109, 111, 115, 113), (113, 115, 119, 117), (119, 115, 111, 107, 103, 99, 94, 90, 86, 82, 79, 75, 71, 67, 18, 10, 123), (117, 119, 123, 121), (121, 123, 10, 15), (65, 69, 73, 76, 80, 85, 88, 93, 97, 101, 105, 109, 113, 117, 121, 15, 24)])
_uv = me_cube_001.uv_layers.new(name='UVMap')
_uv.uv.foreach_set('vector', [0.8738, 0.7476, 0.875, 0.75, 0.625, 0.75, 0.6262, 0.7476, 0.6274, 0.7405, 0.6284, 0.7289, 0.6293, 0.7134, 0.6301, 0.6944, 0.6307, 0.6728, 0.631, 0.6494, 0.6311, 0.625, 0.631, 0.6006, 0.6307, 0.5772, 0.6301, 0.5556, 0.6293, 0.5366, 0.6284, 0.5211, 0.6274, 0.5095, 0.6262, 0.5024, 0.625, 0.5, 0.875, 0.5, 0.8738, 0.5024, 0.8726, 0.5095, 0.8716, 0.5211, 0.8707, 0.5366, 0.8699, 0.5556, 0.8693, 0.5772, 0.869, 0.6006, 0.8689, 0.625, 0.869, 0.6494, 0.8693, 0.6728, 0.8699, 0.6944, 0.8707, 0.7134, 0.8716, 0.7289, 0.8726, 0.7405, 0.8726, 0.7405, 0.8716, 0.7289, 0.8707, 0.7134, 0.8699, 0.6944, 0.8693, 0.6728, 0.869, 0.6494, 0.8689, 0.625, 0.869, 0.6006, 0.8693, 0.5772, 0.8699, 0.5556, 0.8707, 0.5366, 0.8716, 0.5211, 0.8726, 0.5095, 0.8738, 0.5024, 0.875, 0.5, 0.875, 0.75, 0.8738, 0.7476, 0.6284, 0.7289, 0.6274, 0.7405, 0.6262, 0.7476, 0.625, 0.75, 0.625, 0.5, 0.6262, 0.5024, 0.6274, 0.5095, 0.6284, 0.5211, 0.6293, 0.5366, 0.6301, 0.5556, 0.6307, 0.5772, 0.631, 0.6006, 0.6311, 0.625, 0.631, 0.6494, 0.6307, 0.6728, 0.6301, 0.6944, 0.6293, 0.7134, 0.375, 0.75, 0.625, 0.75, 0.625, 1.0, 0.375, 1.0, 0.375, 0.75, 0.125, 0.75, 0.1262, 0.7476, 0.1274, 0.7405, 0.1284, 0.7289, 0.1293, 0.7134, 0.1301, 0.6944, 0.1307, 0.6728, 0.131, 0.6494, 0.1311, 0.625, 0.131, 0.6006, 0.1307, 0.5772, 0.1301, 0.5556, 0.1293, 0.5366, 0.1284, 0.5211, 0.1274, 0.5095, 0.1262, 0.5024, 0.125, 0.5, 0.375, 0.5, 0.3738, 0.5024, 0.3726, 0.5095, 0.3716, 0.5211, 0.3707, 0.5366, 0.3699, 0.5556, 0.3693, 0.5772, 0.369, 0.6006, 0.3689, 0.625, 0.369, 0.6494, 0.3693, 0.6728, 0.3699, 0.6944, 0.3707, 0.7134, 0.3716, 0.7289, 0.3726, 0.7405, 0.3738, 0.7476, 0.125, 0.5, 0.1262, 0.5024, 0.1274, 0.5095, 0.1284, 0.5211, 0.1293, 0.5366, 0.1301, 0.5556, 0.1307, 0.5772, 0.131, 0.6006, 0.1311, 0.625, 0.131, 0.6494, 0.1307, 0.6728, 0.1301, 0.6944, 0.1293, 0.7134, 0.1284, 0.7289, 0.1274, 0.7405, 0.1262, 0.7476, 0.125, 0.75, 0.3726, 0.5095, 0.3738, 0.5024, 0.375, 0.5, 0.375, 0.75, 0.3738, 0.7476, 0.3726, 0.7405, 0.3716, 0.7289, 0.3707, 0.7134, 0.3699, 0.6944, 0.3693, 0.6728, 0.369, 0.6494, 0.3689, 0.625, 0.369, 0.6006, 0.3693, 0.5772, 0.3699, 0.5556, 0.3707, 0.5366, 0.3716, 0.5211, 0.375, 0.25, 0.625, 0.25, 0.625, 0.5, 0.375, 0.5, 1.0, 0.5, 1.0, 1.0, 0.9688, 1.0, 0.9688, 0.5, 0.9688, 0.5, 0.9688, 1.0, 0.9375, 1.0, 0.9375, 0.5, 0.9375, 0.5, 0.9375, 1.0, 0.9062, 1.0, 0.9062, 0.5, 0.9062, 0.5, 0.9062, 1.0, 0.875, 1.0, 0.875, 0.5, 0.875, 0.5, 0.875, 1.0, 0.8438, 1.0, 0.8438, 0.5, 0.8438, 0.5, 0.8438, 1.0, 0.8125, 1.0, 0.8125, 0.5, 0.8125, 0.5, 0.8125, 1.0, 0.7812, 1.0, 0.7812, 0.5, 0.7812, 0.5, 0.7812, 1.0, 0.75, 1.0, 0.75, 0.5, 0.75, 0.5, 0.75, 1.0, 0.7188, 1.0, 0.7188, 0.5, 0.7188, 0.5, 0.7188, 1.0, 0.6875, 1.0, 0.6875, 0.5, 0.6875, 0.5, 0.6875, 1.0, 0.6562, 1.0, 0.6562, 0.5, 0.6562, 0.5, 0.6562, 1.0, 0.625, 1.0, 0.625, 0.5, 0.625, 0.5, 0.625, 1.0, 0.5938, 1.0, 0.5938, 0.5, 0.5938, 0.5, 0.5938, 1.0, 0.5625, 1.0, 0.5625, 0.5, 0.5625, 0.5, 0.5625, 1.0, 0.5312, 1.0, 0.5312, 0.5, 0.5312, 0.5, 0.5312, 1.0, 0.5, 1.0, 0.5, 0.5, 0.3833, 0.4496, 0.3418, 0.4717, 0.2968, 0.4854, 0.25, 0.49, 0.25, 0.01, 0.2968, 0.01461, 0.3418, 0.02827, 0.3833, 0.05045, 0.4197, 0.08029, 0.4496, 0.1167, 0.4717, 0.1582, 0.4854, 0.2032, 0.49, 0.25, 0.4854, 0.2968, 0.4717, 0.3418, 0.4496, 0.3833, 0.4197, 0.4197, 0.75, 0.01, 0.75, 0.49, 0.7968, 0.4854, 0.8418, 0.4717, 0.8833, 0.4496, 0.9197, 0.4197, 0.9496, 0.3833, 0.9717, 0.3418, 0.9854, 0.2968, 0.99, 0.25, 0.9854, 0.2032, 0.9717, 0.1582, 0.9496, 0.1167, 0.9197, 0.08029, 0.8833, 0.05045, 0.8418, 0.02827, 0.7968, 0.01461, 0.5, 0.5, 0.5, 1.0, 0.4688, 1.0, 0.4688, 0.5, 0.4688, 0.5, 0.4688, 1.0, 0.4375, 1.0, 0.4375, 0.5, 0.4375, 0.5, 0.4375, 1.0, 0.4062, 1.0, 0.4062, 0.5, 0.4062, 0.5, 0.4062, 1.0, 0.375, 1.0, 0.375, 0.5, 0.375, 0.5, 0.375, 1.0, 0.3438, 1.0, 0.3438, 0.5, 0.3438, 0.5, 0.3438, 1.0, 0.3125, 1.0, 0.3125, 0.5, 0.3125, 0.5, 0.3125, 1.0, 0.2812, 1.0, 0.2812, 0.5, 0.2812, 0.5, 0.2812, 1.0, 0.25, 1.0, 0.25, 0.5, 0.25, 0.5, 0.25, 1.0, 0.2188, 1.0, 0.2188, 0.5, 0.2188, 0.5, 0.2188, 1.0, 0.1875, 1.0, 0.1875, 0.5, 0.1875, 0.5, 0.1875, 1.0, 0.1562, 1.0, 0.1562, 0.5, 0.1562, 0.5, 0.1562, 1.0, 0.125, 1.0, 0.125, 0.5, 0.125, 0.5, 0.125, 1.0, 0.09375, 1.0, 0.09375, 0.5, 0.09375, 0.5, 0.09375, 1.0, 0.0625, 1.0, 0.0625, 0.5, 0.1582, 0.4717, 0.1167, 0.4496, 0.08029, 0.4197, 0.05045, 0.3833, 0.02827, 0.3418, 0.01461, 0.2968, 0.01, 0.25, 0.01461, 0.2032, 0.02827, 0.1582, 0.05045, 0.1167, 0.08029, 0.08029, 0.1167, 0.05045, 0.1582, 0.02827, 0.2032, 0.01461, 0.25, 0.01, 0.25, 0.49, 0.2032, 0.4854, 0.0625, 0.5, 0.0625, 1.0, 0.03125, 1.0, 0.03125, 0.5, 0.03125, 0.5, 0.03125, 1.0, 0.0, 1.0, 0.0, 0.5, 0.7032, 0.01461, 0.6582, 0.02827, 0.6167, 0.05045, 0.5803, 0.08029, 0.5504, 0.1167, 0.5283, 0.1582, 0.5146, 0.2032, 0.51, 0.25, 0.5146, 0.2968, 0.5283, 0.3418, 0.5504, 0.3833, 0.5803, 0.4197, 0.6167, 0.4496, 0.6582, 0.4717, 0.7032, 0.4854, 0.75, 0.49, 0.75, 0.01])
me_cube_001.materials.append(mat_material)
me_cube_001.use_mirror_vertex_groups = False
me_cube_001.update()
me_cube_002 = bpy.data.meshes.new('Cube.002')
me_cube_002.from_pydata([(1.0, 1.0, 1.0), (1.0, 1.0, -1.0), (1.0, -1.0, 1.0), (-0.9904, 0.9808, -1.0), (1.01, 0.9808, -1.0), (-0.9904, 0.9808, 1.0), (1.0, -1.0, -1.0), (-0.9812, 0.9239, -1.0), (1.01, 0.9808, 1.0), (-0.9812, 0.9239, 1.0), (-1.0, 1.0, 1.0), (-0.9727, 0.8315, -1.0), (1.019, 0.9239, -1.0), (-0.9727, 0.8315, 1.0), (-0.9652, 0.7071, -1.0), (-1.0, 1.0, -1.0), (1.019, 0.9239, 1.0), (-0.9652, 0.7071, 1.0), (-1.0, -1.0, 1.0), (-0.9591, 0.5556, -1.0), (-0.9591, 0.5556, 1.0), (1.027, 0.8315, -1.0), (1.027, 0.8315, 1.0), (-0.9546, 0.3827, -1.0), (-1.0, -1.0, -1.0), (-0.9546, 0.3827, 1.0), (-0.9518, 0.1951, -1.0), (1.035, 0.7071, -1.0), (-0.9518, 0.1951, 1.0), (1.035, 0.7071, 1.0), (-0.9508, 0.0, -1.0), (1.041, 0.5556, -1.0), (-0.9508, 0.0, 1.0), (1.041, 0.5556, 1.0), (-0.9518, -0.1951, -1.0), (1.045, 0.3827, -1.0), (-0.9518, -0.1951, 1.0), (1.045, 0.3827, 1.0), (1.048, 0.1951, -1.0), (-0.9546, -0.3827, -1.0), (1.048, 0.1951, 1.0), (-0.9546, -0.3827, 1.0), (-0.9591, -0.5556, -1.0), (1.049, 0.0, -1.0), (-0.9591, -0.5556, 1.0), (1.049, 0.0, 1.0), (1.048, -0.1951, -1.0), (-0.9652, -0.7071, -1.0), (1.048, -0.1951, 1.0), (-0.9652, -0.7071, 1.0), (-0.9727, -0.8315, -1.0), (1.045, -0.3827, -1.0), (-0.9727, -0.8315, 1.0), (1.045, -0.3827, 1.0), (-0.9812, -0.9239, -1.0), (1.041, -0.5556, -1.0), (-0.9812, -0.9239, 1.0), (1.041, -0.5556, 1.0), (-0.9904, -0.9808, -1.0), (1.035, -0.7071, -1.0), (-0.9904, -0.9808, 1.0), (1.035, -0.7071, 1.0), (1.027, -0.8315, -1.0), (1.027, -0.8315, 1.0), (1.019, -0.9239, -1.0), (-1.01, -0.9808, -1.0), (1.019, -0.9239, 1.0), (-1.01, -0.9808, 1.0), (1.01, -0.9808, -1.0), (-1.019, -0.9239, -1.0), (1.01, -0.9808, 1.0), (-1.019, -0.9239, 1.0), (0.9904, -0.9808, -1.0), (-1.027, -0.8315, -1.0), (0.9904, -0.9808, 1.0), (-1.027, -0.8315, 1.0), (-1.035, -0.7071, -1.0), (0.9812, -0.9239, -1.0), (0.9812, -0.9239, 1.0), (-1.035, -0.7071, 1.0), (-1.041, -0.5556, -1.0), (0.9727, -0.8315, -1.0), (-1.041, -0.5556, 1.0), (0.9727, -0.8315, 1.0), (0.9652, -0.7071, -1.0), (-1.045, -0.3827, -1.0), (-1.045, -0.3827, 1.0), (0.9652, -0.7071, 1.0), (-1.048, -0.1951, -1.0), (0.9591, -0.5556, -1.0), (-1.048, -0.1951, 1.0), (0.9591, -0.5556, 1.0), (0.9546, -0.3827, -1.0), (-1.049, 0.0, -1.0), (-1.049, 0.0, 1.0), (0.9546, -0.3827, 1.0), (0.9518, -0.1951, -1.0), (-1.048, 0.1951, -1.0), (0.9518, -0.1951, 1.0), (-1.048, 0.1951, 1.0), (0.9508, 0.0, -1.0), (-1.045, 0.3827, -1.0), (0.9508, 0.0, 1.0), (-1.045, 0.3827, 1.0), (0.9518, 0.1951, -1.0), (-1.041, 0.5556, -1.0), (0.9518, 0.1951, 1.0), (-1.041, 0.5556, 1.0), (0.9546, 0.3827, -1.0), (-1.035, 0.7071, -1.0), (0.9546, 0.3827, 1.0), (-1.035, 0.7071, 1.0), (0.9591, 0.5556, -1.0), (-1.027, 0.8315, -1.0), (0.9591, 0.5556, 1.0), (-1.027, 0.8315, 1.0), (0.9652, 0.7071, -1.0), (-1.019, 0.9239, -1.0), (0.9652, 0.7071, 1.0), (-1.019, 0.9239, 1.0), (0.9727, 0.8315, -1.0), (-1.01, 0.9808, -1.0), (0.9727, 0.8315, 1.0), (-1.01, 0.9808, 1.0), (0.9812, 0.9239, -1.0), (0.9812, 0.9239, 1.0), (0.9904, 0.9808, -1.0), (0.9904, 0.9808, 1.0)], [], [(60, 18, 2, 74, 78, 83, 87, 91, 95, 98, 102, 106, 110, 114, 118, 122, 125, 127, 0, 10, 5, 9, 13, 17, 20, 25, 28, 32, 36, 41, 44, 49, 52, 56), (56, 52, 49, 44, 41, 36, 32, 28, 25, 20, 17, 13, 9, 5, 10, 18, 60), (83, 78, 74, 2, 0, 127, 125, 122, 118, 114, 110, 106, 102, 98, 95, 91, 87), (6, 2, 18, 24), (6, 24, 58, 54, 50, 47, 42, 39, 34, 30, 26, 23, 19, 14, 11, 7, 3, 15, 1, 126, 124, 120, 116, 112, 108, 104, 100, 96, 92, 89, 84, 81, 77, 72), (15, 3, 7, 11, 14, 19, 23, 26, 30, 34, 39, 42, 47, 50, 54, 58, 24), (124, 126, 1, 6, 72, 77, 81, 84, 89, 92, 96, 100, 104, 108, 112, 116, 120), (15, 10, 0, 1), (1, 0, 8, 4), (4, 8, 16, 12), (12, 16, 22, 21), (21, 22, 29, 27), (27, 29, 33, 31), (31, 33, 37, 35), (35, 37, 40, 38), (38, 40, 45, 43), (43, 45, 48, 46), (46, 48, 53, 51), (51, 53, 57, 55), (55, 57, 61, 59), (59, 61, 63, 62), (62, 63, 66, 64), (64, 66, 70, 68), (68, 70, 2, 6), (22, 16, 8, 0, 2, 70, 66, 63, 61, 57, 53, 48, 45, 40, 37, 33, 29), (6, 1, 4, 12, 21, 27, 31, 35, 38, 43, 46, 51, 55, 59, 62, 64, 68), (24, 18, 67, 65), (65, 67, 71, 69), (69, 71, 75, 73), (73, 75, 79, 76), (76, 79, 82, 80), (80, 82, 86, 85), (85, 86, 90, 88), (88, 90, 94, 93), (93, 94, 99, 97), (97, 99, 103, 101), (101, 103, 107, 105), (105, 107, 111, 109), (109, 111, 115, 113), (113, 115, 119, 117), (119, 115, 111, 107, 103, 99, 94, 90, 86, 82, 79, 75, 71, 67, 18, 10, 123), (117, 119, 123, 121), (121, 123, 10, 15), (65, 69, 73, 76, 80, 85, 88, 93, 97, 101, 105, 109, 113, 117, 121, 15, 24)])
_uv = me_cube_002.uv_layers.new(name='UVMap')
_uv.uv.foreach_set('vector', [0.8738, 0.7476, 0.875, 0.75, 0.625, 0.75, 0.6262, 0.7476, 0.6274, 0.7405, 0.6284, 0.7289, 0.6293, 0.7134, 0.6301, 0.6944, 0.6307, 0.6728, 0.631, 0.6494, 0.6311, 0.625, 0.631, 0.6006, 0.6307, 0.5772, 0.6301, 0.5556, 0.6293, 0.5366, 0.6284, 0.5211, 0.6274, 0.5095, 0.6262, 0.5024, 0.625, 0.5, 0.875, 0.5, 0.8738, 0.5024, 0.8726, 0.5095, 0.8716, 0.5211, 0.8707, 0.5366, 0.8699, 0.5556, 0.8693, 0.5772, 0.869, 0.6006, 0.8689, 0.625, 0.869, 0.6494, 0.8693, 0.6728, 0.8699, 0.6944, 0.8707, 0.7134, 0.8716, 0.7289, 0.8726, 0.7405, 0.8726, 0.7405, 0.8716, 0.7289, 0.8707, 0.7134, 0.8699, 0.6944, 0.8693, 0.6728, 0.869, 0.6494, 0.8689, 0.625, 0.869, 0.6006, 0.8693, 0.5772, 0.8699, 0.5556, 0.8707, 0.5366, 0.8716, 0.5211, 0.8726, 0.5095, 0.8738, 0.5024, 0.875, 0.5, 0.875, 0.75, 0.8738, 0.7476, 0.6284, 0.7289, 0.6274, 0.7405, 0.6262, 0.7476, 0.625, 0.75, 0.625, 0.5, 0.6262, 0.5024, 0.6274, 0.5095, 0.6284, 0.5211, 0.6293, 0.5366, 0.6301, 0.5556, 0.6307, 0.5772, 0.631, 0.6006, 0.6311, 0.625, 0.631, 0.6494, 0.6307, 0.6728, 0.6301, 0.6944, 0.6293, 0.7134, 0.375, 0.75, 0.625, 0.75, 0.625, 1.0, 0.375, 1.0, 0.375, 0.75, 0.125, 0.75, 0.1262, 0.7476, 0.1274, 0.7405, 0.1284, 0.7289, 0.1293, 0.7134, 0.1301, 0.6944, 0.1307, 0.6728, 0.131, 0.6494, 0.1311, 0.625, 0.131, 0.6006, 0.1307, 0.5772, 0.1301, 0.5556, 0.1293, 0.5366, 0.1284, 0.5211, 0.1274, 0.5095, 0.1262, 0.5024, 0.125, 0.5, 0.375, 0.5, 0.3738, 0.5024, 0.3726, 0.5095, 0.3716, 0.5211, 0.3707, 0.5366, 0.3699, 0.5556, 0.3693, 0.5772, 0.369, 0.6006, 0.3689, 0.625, 0.369, 0.6494, 0.3693, 0.6728, 0.3699, 0.6944, 0.3707, 0.7134, 0.3716, 0.7289, 0.3726, 0.7405, 0.3738, 0.7476, 0.125, 0.5, 0.1262, 0.5024, 0.1274, 0.5095, 0.1284, 0.5211, 0.1293, 0.5366, 0.1301, 0.5556, 0.1307, 0.5772, 0.131, 0.6006, 0.1311, 0.625, 0.131, 0.6494, 0.1307, 0.6728, 0.1301, 0.6944, 0.1293, 0.7134, 0.1284, 0.7289, 0.1274, 0.7405, 0.1262, 0.7476, 0.125, 0.75, 0.3726, 0.5095, 0.3738, 0.5024, 0.375, 0.5, 0.375, 0.75, 0.3738, 0.7476, 0.3726, 0.7405, 0.3716, 0.7289, 0.3707, 0.7134, 0.3699, 0.6944, 0.3693, 0.6728, 0.369, 0.6494, 0.3689, 0.625, 0.369, 0.6006, 0.3693, 0.5772, 0.3699, 0.5556, 0.3707, 0.5366, 0.3716, 0.5211, 0.375, 0.25, 0.625, 0.25, 0.625, 0.5, 0.375, 0.5, 1.0, 0.5, 1.0, 1.0, 0.9688, 1.0, 0.9688, 0.5, 0.9688, 0.5, 0.9688, 1.0, 0.9375, 1.0, 0.9375, 0.5, 0.9375, 0.5, 0.9375, 1.0, 0.9062, 1.0, 0.9062, 0.5, 0.9062, 0.5, 0.9062, 1.0, 0.875, 1.0, 0.875, 0.5, 0.875, 0.5, 0.875, 1.0, 0.8438, 1.0, 0.8438, 0.5, 0.8438, 0.5, 0.8438, 1.0, 0.8125, 1.0, 0.8125, 0.5, 0.8125, 0.5, 0.8125, 1.0, 0.7812, 1.0, 0.7812, 0.5, 0.7812, 0.5, 0.7812, 1.0, 0.75, 1.0, 0.75, 0.5, 0.75, 0.5, 0.75, 1.0, 0.7188, 1.0, 0.7188, 0.5, 0.7188, 0.5, 0.7188, 1.0, 0.6875, 1.0, 0.6875, 0.5, 0.6875, 0.5, 0.6875, 1.0, 0.6562, 1.0, 0.6562, 0.5, 0.6562, 0.5, 0.6562, 1.0, 0.625, 1.0, 0.625, 0.5, 0.625, 0.5, 0.625, 1.0, 0.5938, 1.0, 0.5938, 0.5, 0.5938, 0.5, 0.5938, 1.0, 0.5625, 1.0, 0.5625, 0.5, 0.5625, 0.5, 0.5625, 1.0, 0.5312, 1.0, 0.5312, 0.5, 0.5312, 0.5, 0.5312, 1.0, 0.5, 1.0, 0.5, 0.5, 0.3833, 0.4496, 0.3418, 0.4717, 0.2968, 0.4854, 0.25, 0.49, 0.25, 0.01, 0.2968, 0.01461, 0.3418, 0.02827, 0.3833, 0.05045, 0.4197, 0.08029, 0.4496, 0.1167, 0.4717, 0.1582, 0.4854, 0.2032, 0.49, 0.25, 0.4854, 0.2968, 0.4717, 0.3418, 0.4496, 0.3833, 0.4197, 0.4197, 0.75, 0.01, 0.75, 0.49, 0.7968, 0.4854, 0.8418, 0.4717, 0.8833, 0.4496, 0.9197, 0.4197, 0.9496, 0.3833, 0.9717, 0.3418, 0.9854, 0.2968, 0.99, 0.25, 0.9854, 0.2032, 0.9717, 0.1582, 0.9496, 0.1167, 0.9197, 0.08029, 0.8833, 0.05045, 0.8418, 0.02827, 0.7968, 0.01461, 0.5, 0.5, 0.5, 1.0, 0.4688, 1.0, 0.4688, 0.5, 0.4688, 0.5, 0.4688, 1.0, 0.4375, 1.0, 0.4375, 0.5, 0.4375, 0.5, 0.4375, 1.0, 0.4062, 1.0, 0.4062, 0.5, 0.4062, 0.5, 0.4062, 1.0, 0.375, 1.0, 0.375, 0.5, 0.375, 0.5, 0.375, 1.0, 0.3438, 1.0, 0.3438, 0.5, 0.3438, 0.5, 0.3438, 1.0, 0.3125, 1.0, 0.3125, 0.5, 0.3125, 0.5, 0.3125, 1.0, 0.2812, 1.0, 0.2812, 0.5, 0.2812, 0.5, 0.2812, 1.0, 0.25, 1.0, 0.25, 0.5, 0.25, 0.5, 0.25, 1.0, 0.2188, 1.0, 0.2188, 0.5, 0.2188, 0.5, 0.2188, 1.0, 0.1875, 1.0, 0.1875, 0.5, 0.1875, 0.5, 0.1875, 1.0, 0.1562, 1.0, 0.1562, 0.5, 0.1562, 0.5, 0.1562, 1.0, 0.125, 1.0, 0.125, 0.5, 0.125, 0.5, 0.125, 1.0, 0.09375, 1.0, 0.09375, 0.5, 0.09375, 0.5, 0.09375, 1.0, 0.0625, 1.0, 0.0625, 0.5, 0.1582, 0.4717, 0.1167, 0.4496, 0.08029, 0.4197, 0.05045, 0.3833, 0.02827, 0.3418, 0.01461, 0.2968, 0.01, 0.25, 0.01461, 0.2032, 0.02827, 0.1582, 0.05045, 0.1167, 0.08029, 0.08029, 0.1167, 0.05045, 0.1582, 0.02827, 0.2032, 0.01461, 0.25, 0.01, 0.25, 0.49, 0.2032, 0.4854, 0.0625, 0.5, 0.0625, 1.0, 0.03125, 1.0, 0.03125, 0.5, 0.03125, 0.5, 0.03125, 1.0, 0.0, 1.0, 0.0, 0.5, 0.7032, 0.01461, 0.6582, 0.02827, 0.6167, 0.05045, 0.5803, 0.08029, 0.5504, 0.1167, 0.5283, 0.1582, 0.5146, 0.2032, 0.51, 0.25, 0.5146, 0.2968, 0.5283, 0.3418, 0.5504, 0.3833, 0.5803, 0.4197, 0.6167, 0.4496, 0.6582, 0.4717, 0.7032, 0.4854, 0.75, 0.49, 0.75, 0.01])
me_cube_002.materials.append(mat_material)
me_cube_002.use_mirror_vertex_groups = False
me_cube_002.update()
me_cube_003 = bpy.data.meshes.new('Cube.003')
me_cube_003.from_pydata([(1.0, 1.0, 1.0), (1.0, 1.0, -1.0), (1.0, -1.0, 1.0), (-0.9904, 0.9808, -1.0), (1.01, 0.9808, -1.0), (-0.9904, 0.9808, 1.0), (1.0, -1.0, -1.0), (-0.9812, 0.9239, -1.0), (1.01, 0.9808, 1.0), (-0.9812, 0.9239, 1.0), (-1.0, 1.0, 1.0), (-0.9727, 0.8315, -1.0), (1.019, 0.9239, -1.0), (-0.9727, 0.8315, 1.0), (-0.9652, 0.7071, -1.0), (-1.0, 1.0, -1.0), (1.019, 0.9239, 1.0), (-0.9652, 0.7071, 1.0), (-1.0, -1.0, 1.0), (-0.9591, 0.5556, -1.0), (-0.9591, 0.5556, 1.0), (1.027, 0.8315, -1.0), (1.027, 0.8315, 1.0), (-0.9546, 0.3827, -1.0), (-1.0, -1.0, -1.0), (-0.9546, 0.3827, 1.0), (-0.9518, 0.1951, -1.0), (1.035, 0.7071, -1.0), (-0.9518, 0.1951, 1.0), (1.035, 0.7071, 1.0), (-0.9508, 0.0, -1.0), (1.041, 0.5556, -1.0), (-0.9508, 0.0, 1.0), (1.041, 0.5556, 1.0), (-0.9518, -0.1951, -1.0), (1.045, 0.3827, -1.0), (-0.9518, -0.1951, 1.0), (1.045, 0.3827, 1.0), (1.048, 0.1951, -1.0), (-0.9546, -0.3827, -1.0), (1.048, 0.1951, 1.0), (-0.9546, -0.3827, 1.0), (-0.9591, -0.5556, -1.0), (1.049, 0.0, -1.0), (-0.9591, -0.5556, 1.0), (1.049, 0.0, 1.0), (1.048, -0.1951, -1.0), (-0.9652, -0.7071, -1.0), (1.048, -0.1951, 1.0), (-0.9652, -0.7071, 1.0), (-0.9727, -0.8315, -1.0), (1.045, -0.3827, -1.0), (-0.9727, -0.8315, 1.0), (1.045, -0.3827, 1.0), (-0.9812, -0.9239, -1.0), (1.041, -0.5556, -1.0), (-0.9812, -0.9239, 1.0), (1.041, -0.5556, 1.0), (-0.9904, -0.9808, -1.0), (1.035, -0.7071, -1.0), (-0.9904, -0.9808, 1.0), (1.035, -0.7071, 1.0), (1.027, -0.8315, -1.0), (1.027, -0.8315, 1.0), (1.019, -0.9239, -1.0), (-1.01, -0.9808, -1.0), (1.019, -0.9239, 1.0), (-1.01, -0.9808, 1.0), (1.01, -0.9808, -1.0), (-1.019, -0.9239, -1.0), (1.01, -0.9808, 1.0), (-1.019, -0.9239, 1.0), (0.9904, -0.9808, -1.0), (-1.027, -0.8315, -1.0), (0.9904, -0.9808, 1.0), (-1.027, -0.8315, 1.0), (-1.035, -0.7071, -1.0), (0.9812, -0.9239, -1.0), (0.9812, -0.9239, 1.0), (-1.035, -0.7071, 1.0), (-1.041, -0.5556, -1.0), (0.9727, -0.8315, -1.0), (-1.041, -0.5556, 1.0), (0.9727, -0.8315, 1.0), (0.9652, -0.7071, -1.0), (-1.045, -0.3827, -1.0), (-1.045, -0.3827, 1.0), (0.9652, -0.7071, 1.0), (-1.048, -0.1951, -1.0), (0.9591, -0.5556, -1.0), (-1.048, -0.1951, 1.0), (0.9591, -0.5556, 1.0), (0.9546, -0.3827, -1.0), (-1.049, 0.0, -1.0), (-1.049, 0.0, 1.0), (0.9546, -0.3827, 1.0), (0.9518, -0.1951, -1.0), (-1.048, 0.1951, -1.0), (0.9518, -0.1951, 1.0), (-1.048, 0.1951, 1.0), (0.9508, 0.0, -1.0), (-1.045, 0.3827, -1.0), (0.9508, 0.0, 1.0), (-1.045, 0.3827, 1.0), (0.9518, 0.1951, -1.0), (-1.041, 0.5556, -1.0), (0.9518, 0.1951, 1.0), (-1.041, 0.5556, 1.0), (0.9546, 0.3827, -1.0), (-1.035, 0.7071, -1.0), (0.9546, 0.3827, 1.0), (-1.035, 0.7071, 1.0), (0.9591, 0.5556, -1.0), (-1.027, 0.8315, -1.0), (0.9591, 0.5556, 1.0), (-1.027, 0.8315, 1.0), (0.9652, 0.7071, -1.0), (-1.019, 0.9239, -1.0), (0.9652, 0.7071, 1.0), (-1.019, 0.9239, 1.0), (0.9727, 0.8315, -1.0), (-1.01, 0.9808, -1.0), (0.9727, 0.8315, 1.0), (-1.01, 0.9808, 1.0), (0.9812, 0.9239, -1.0), (0.9812, 0.9239, 1.0), (0.9904, 0.9808, -1.0), (0.9904, 0.9808, 1.0)], [], [(60, 18, 2, 74, 78, 83, 87, 91, 95, 98, 102, 106, 110, 114, 118, 122, 125, 127, 0, 10, 5, 9, 13, 17, 20, 25, 28, 32, 36, 41, 44, 49, 52, 56), (56, 52, 49, 44, 41, 36, 32, 28, 25, 20, 17, 13, 9, 5, 10, 18, 60), (83, 78, 74, 2, 0, 127, 125, 122, 118, 114, 110, 106, 102, 98, 95, 91, 87), (6, 2, 18, 24), (6, 24, 58, 54, 50, 47, 42, 39, 34, 30, 26, 23, 19, 14, 11, 7, 3, 15, 1, 126, 124, 120, 116, 112, 108, 104, 100, 96, 92, 89, 84, 81, 77, 72), (15, 3, 7, 11, 14, 19, 23, 26, 30, 34, 39, 42, 47, 50, 54, 58, 24), (124, 126, 1, 6, 72, 77, 81, 84, 89, 92, 96, 100, 104, 108, 112, 116, 120), (15, 10, 0, 1), (1, 0, 8, 4), (4, 8, 16, 12), (12, 16, 22, 21), (21, 22, 29, 27), (27, 29, 33, 31), (31, 33, 37, 35), (35, 37, 40, 38), (38, 40, 45, 43), (43, 45, 48, 46), (46, 48, 53, 51), (51, 53, 57, 55), (55, 57, 61, 59), (59, 61, 63, 62), (62, 63, 66, 64), (64, 66, 70, 68), (68, 70, 2, 6), (22, 16, 8, 0, 2, 70, 66, 63, 61, 57, 53, 48, 45, 40, 37, 33, 29), (6, 1, 4, 12, 21, 27, 31, 35, 38, 43, 46, 51, 55, 59, 62, 64, 68), (24, 18, 67, 65), (65, 67, 71, 69), (69, 71, 75, 73), (73, 75, 79, 76), (76, 79, 82, 80), (80, 82, 86, 85), (85, 86, 90, 88), (88, 90, 94, 93), (93, 94, 99, 97), (97, 99, 103, 101), (101, 103, 107, 105), (105, 107, 111, 109), (109, 111, 115, 113), (113, 115, 119, 117), (119, 115, 111, 107, 103, 99, 94, 90, 86, 82, 79, 75, 71, 67, 18, 10, 123), (117, 119, 123, 121), (121, 123, 10, 15), (65, 69, 73, 76, 80, 85, 88, 93, 97, 101, 105, 109, 113, 117, 121, 15, 24)])
_uv = me_cube_003.uv_layers.new(name='UVMap')
_uv.uv.foreach_set('vector', [0.8738, 0.7476, 0.875, 0.75, 0.625, 0.75, 0.6262, 0.7476, 0.6274, 0.7405, 0.6284, 0.7289, 0.6293, 0.7134, 0.6301, 0.6944, 0.6307, 0.6728, 0.631, 0.6494, 0.6311, 0.625, 0.631, 0.6006, 0.6307, 0.5772, 0.6301, 0.5556, 0.6293, 0.5366, 0.6284, 0.5211, 0.6274, 0.5095, 0.6262, 0.5024, 0.625, 0.5, 0.875, 0.5, 0.8738, 0.5024, 0.8726, 0.5095, 0.8716, 0.5211, 0.8707, 0.5366, 0.8699, 0.5556, 0.8693, 0.5772, 0.869, 0.6006, 0.8689, 0.625, 0.869, 0.6494, 0.8693, 0.6728, 0.8699, 0.6944, 0.8707, 0.7134, 0.8716, 0.7289, 0.8726, 0.7405, 0.8726, 0.7405, 0.8716, 0.7289, 0.8707, 0.7134, 0.8699, 0.6944, 0.8693, 0.6728, 0.869, 0.6494, 0.8689, 0.625, 0.869, 0.6006, 0.8693, 0.5772, 0.8699, 0.5556, 0.8707, 0.5366, 0.8716, 0.5211, 0.8726, 0.5095, 0.8738, 0.5024, 0.875, 0.5, 0.875, 0.75, 0.8738, 0.7476, 0.6284, 0.7289, 0.6274, 0.7405, 0.6262, 0.7476, 0.625, 0.75, 0.625, 0.5, 0.6262, 0.5024, 0.6274, 0.5095, 0.6284, 0.5211, 0.6293, 0.5366, 0.6301, 0.5556, 0.6307, 0.5772, 0.631, 0.6006, 0.6311, 0.625, 0.631, 0.6494, 0.6307, 0.6728, 0.6301, 0.6944, 0.6293, 0.7134, 0.375, 0.75, 0.625, 0.75, 0.625, 1.0, 0.375, 1.0, 0.375, 0.75, 0.125, 0.75, 0.1262, 0.7476, 0.1274, 0.7405, 0.1284, 0.7289, 0.1293, 0.7134, 0.1301, 0.6944, 0.1307, 0.6728, 0.131, 0.6494, 0.1311, 0.625, 0.131, 0.6006, 0.1307, 0.5772, 0.1301, 0.5556, 0.1293, 0.5366, 0.1284, 0.5211, 0.1274, 0.5095, 0.1262, 0.5024, 0.125, 0.5, 0.375, 0.5, 0.3738, 0.5024, 0.3726, 0.5095, 0.3716, 0.5211, 0.3707, 0.5366, 0.3699, 0.5556, 0.3693, 0.5772, 0.369, 0.6006, 0.3689, 0.625, 0.369, 0.6494, 0.3693, 0.6728, 0.3699, 0.6944, 0.3707, 0.7134, 0.3716, 0.7289, 0.3726, 0.7405, 0.3738, 0.7476, 0.125, 0.5, 0.1262, 0.5024, 0.1274, 0.5095, 0.1284, 0.5211, 0.1293, 0.5366, 0.1301, 0.5556, 0.1307, 0.5772, 0.131, 0.6006, 0.1311, 0.625, 0.131, 0.6494, 0.1307, 0.6728, 0.1301, 0.6944, 0.1293, 0.7134, 0.1284, 0.7289, 0.1274, 0.7405, 0.1262, 0.7476, 0.125, 0.75, 0.3726, 0.5095, 0.3738, 0.5024, 0.375, 0.5, 0.375, 0.75, 0.3738, 0.7476, 0.3726, 0.7405, 0.3716, 0.7289, 0.3707, 0.7134, 0.3699, 0.6944, 0.3693, 0.6728, 0.369, 0.6494, 0.3689, 0.625, 0.369, 0.6006, 0.3693, 0.5772, 0.3699, 0.5556, 0.3707, 0.5366, 0.3716, 0.5211, 0.375, 0.25, 0.625, 0.25, 0.625, 0.5, 0.375, 0.5, 1.0, 0.5, 1.0, 1.0, 0.9688, 1.0, 0.9688, 0.5, 0.9688, 0.5, 0.9688, 1.0, 0.9375, 1.0, 0.9375, 0.5, 0.9375, 0.5, 0.9375, 1.0, 0.9062, 1.0, 0.9062, 0.5, 0.9062, 0.5, 0.9062, 1.0, 0.875, 1.0, 0.875, 0.5, 0.875, 0.5, 0.875, 1.0, 0.8438, 1.0, 0.8438, 0.5, 0.8438, 0.5, 0.8438, 1.0, 0.8125, 1.0, 0.8125, 0.5, 0.8125, 0.5, 0.8125, 1.0, 0.7812, 1.0, 0.7812, 0.5, 0.7812, 0.5, 0.7812, 1.0, 0.75, 1.0, 0.75, 0.5, 0.75, 0.5, 0.75, 1.0, 0.7188, 1.0, 0.7188, 0.5, 0.7188, 0.5, 0.7188, 1.0, 0.6875, 1.0, 0.6875, 0.5, 0.6875, 0.5, 0.6875, 1.0, 0.6562, 1.0, 0.6562, 0.5, 0.6562, 0.5, 0.6562, 1.0, 0.625, 1.0, 0.625, 0.5, 0.625, 0.5, 0.625, 1.0, 0.5938, 1.0, 0.5938, 0.5, 0.5938, 0.5, 0.5938, 1.0, 0.5625, 1.0, 0.5625, 0.5, 0.5625, 0.5, 0.5625, 1.0, 0.5312, 1.0, 0.5312, 0.5, 0.5312, 0.5, 0.5312, 1.0, 0.5, 1.0, 0.5, 0.5, 0.3833, 0.4496, 0.3418, 0.4717, 0.2968, 0.4854, 0.25, 0.49, 0.25, 0.01, 0.2968, 0.01461, 0.3418, 0.02827, 0.3833, 0.05045, 0.4197, 0.08029, 0.4496, 0.1167, 0.4717, 0.1582, 0.4854, 0.2032, 0.49, 0.25, 0.4854, 0.2968, 0.4717, 0.3418, 0.4496, 0.3833, 0.4197, 0.4197, 0.75, 0.01, 0.75, 0.49, 0.7968, 0.4854, 0.8418, 0.4717, 0.8833, 0.4496, 0.9197, 0.4197, 0.9496, 0.3833, 0.9717, 0.3418, 0.9854, 0.2968, 0.99, 0.25, 0.9854, 0.2032, 0.9717, 0.1582, 0.9496, 0.1167, 0.9197, 0.08029, 0.8833, 0.05045, 0.8418, 0.02827, 0.7968, 0.01461, 0.5, 0.5, 0.5, 1.0, 0.4688, 1.0, 0.4688, 0.5, 0.4688, 0.5, 0.4688, 1.0, 0.4375, 1.0, 0.4375, 0.5, 0.4375, 0.5, 0.4375, 1.0, 0.4062, 1.0, 0.4062, 0.5, 0.4062, 0.5, 0.4062, 1.0, 0.375, 1.0, 0.375, 0.5, 0.375, 0.5, 0.375, 1.0, 0.3438, 1.0, 0.3438, 0.5, 0.3438, 0.5, 0.3438, 1.0, 0.3125, 1.0, 0.3125, 0.5, 0.3125, 0.5, 0.3125, 1.0, 0.2812, 1.0, 0.2812, 0.5, 0.2812, 0.5, 0.2812, 1.0, 0.25, 1.0, 0.25, 0.5, 0.25, 0.5, 0.25, 1.0, 0.2188, 1.0, 0.2188, 0.5, 0.2188, 0.5, 0.2188, 1.0, 0.1875, 1.0, 0.1875, 0.5, 0.1875, 0.5, 0.1875, 1.0, 0.1562, 1.0, 0.1562, 0.5, 0.1562, 0.5, 0.1562, 1.0, 0.125, 1.0, 0.125, 0.5, 0.125, 0.5, 0.125, 1.0, 0.09375, 1.0, 0.09375, 0.5, 0.09375, 0.5, 0.09375, 1.0, 0.0625, 1.0, 0.0625, 0.5, 0.1582, 0.4717, 0.1167, 0.4496, 0.08029, 0.4197, 0.05045, 0.3833, 0.02827, 0.3418, 0.01461, 0.2968, 0.01, 0.25, 0.01461, 0.2032, 0.02827, 0.1582, 0.05045, 0.1167, 0.08029, 0.08029, 0.1167, 0.05045, 0.1582, 0.02827, 0.2032, 0.01461, 0.25, 0.01, 0.25, 0.49, 0.2032, 0.4854, 0.0625, 0.5, 0.0625, 1.0, 0.03125, 1.0, 0.03125, 0.5, 0.03125, 0.5, 0.03125, 1.0, 0.0, 1.0, 0.0, 0.5, 0.7032, 0.01461, 0.6582, 0.02827, 0.6167, 0.05045, 0.5803, 0.08029, 0.5504, 0.1167, 0.5283, 0.1582, 0.5146, 0.2032, 0.51, 0.25, 0.5146, 0.2968, 0.5283, 0.3418, 0.5504, 0.3833, 0.5803, 0.4197, 0.6167, 0.4496, 0.6582, 0.4717, 0.7032, 0.4854, 0.75, 0.49, 0.75, 0.01])
me_cube_003.materials.append(mat_material)
me_cube_003.use_mirror_vertex_groups = False
me_cube_003.update()
me_plane = bpy.data.meshes.new('Plane')
me_plane.from_pydata([(-14.49, -14.57, 0.0), (14.58, -14.58, 0.0), (-17.28, 17.28, 0.0), (14.58, 14.49, 0.0), (-14.49, -14.57, 1.46), (14.58, -14.58, 1.46), (-17.28, 17.28, 1.46), (14.58, 14.49, 1.46), (-13.83, -13.78, 3.46), (13.79, -13.78, 3.46), (-16.48, 16.48, 3.46), (13.78, 13.83, 3.46), (-12.19, -11.78, 3.46), (11.79, -11.79, 3.46), (-14.49, 14.49, 3.46), (11.78, 12.19, 3.46), (-11.75, -11.25, 0.2825), (11.26, -11.26, 0.2825), (-13.96, 13.96, 0.2825), (11.26, 11.75, 0.2825)], [], [(0, 2, 3, 1), (7, 6, 10, 11), (1, 3, 7, 5), (2, 0, 4, 6), (3, 2, 6, 7), (0, 1, 5, 4), (10, 8, 12, 14), (4, 5, 9, 8), (5, 7, 11, 9), (6, 4, 8, 10), (15, 14, 18, 19), (11, 10, 14, 15), (8, 9, 13, 12), (9, 11, 15, 13), (16, 17, 19, 18), (12, 13, 17, 16), (13, 15, 19, 17), (14, 12, 16, 18)])
_uv = me_plane.uv_layers.new(name='UVMap')
_uv.uv.foreach_set('vector', [0.0, 0.0, 0.0, 1.0, 1.0, 1.0, 1.0, 0.0, 1.0, 1.0, 0.0, 1.0, 0.0, 1.0, 1.0, 1.0, 1.0, 0.0, 1.0, 1.0, 1.0, 1.0, 1.0, 0.0, 0.0, 1.0, 0.0, 0.0, 0.0, 0.0, 0.0, 1.0, 1.0, 1.0, 0.0, 1.0, 0.0, 1.0, 1.0, 1.0, 0.0, 0.0, 1.0, 0.0, 1.0, 0.0, 0.0, 0.0, 0.0, 1.0, 0.0, 0.0, 0.0, 0.0, 0.0, 1.0, 0.0, 0.0, 1.0, 0.0, 1.0, 0.0, 0.0, 0.0, 1.0, 0.0, 1.0, 1.0, 1.0, 1.0, 1.0, 0.0, 0.0, 1.0, 0.0, 0.0, 0.0, 0.0, 0.0, 1.0, 1.0, 1.0, 0.0, 1.0, 0.0, 1.0, 1.0, 1.0, 1.0, 1.0, 0.0, 1.0, 0.0, 1.0, 1.0, 1.0, 0.0, 0.0, 1.0, 0.0, 1.0, 0.0, 0.0, 0.0, 1.0, 0.0, 1.0, 1.0, 1.0, 1.0, 1.0, 0.0, 0.0, 0.0, 1.0, 0.0, 1.0, 1.0, 0.0, 1.0, 0.0, 0.0, 1.0, 0.0, 1.0, 0.0, 0.0, 0.0, 1.0, 0.0, 1.0, 1.0, 1.0, 1.0, 1.0, 0.0, 0.0, 1.0, 0.0, 0.0, 0.0, 0.0, 0.0, 1.0])
me_plane.update()
me_plane_001 = bpy.data.meshes.new('Plane.001')
me_plane_001.from_pydata([(0.4192, -1.037, 0.02182), (34.83, -0.4814, 0.0), (0.02883, 3.4, 0.02182), (34.58, 3.937, 0.0), (30.96, -0.5993, 0.0), (30.71, 3.819, 0.0), (38.68, -35.9, 0.0), (34.75, -36.22, 0.0), (34.21, -32.38, 0.0), (38.14, -32.07, 0.0), (-0.972, -39.95, 0.0), (-1.508, -36.12, 0.0), (2.407, -35.62, 0.0), (2.858, -39.49, 0.0), (-7.164, -6.117, -0.01858), (-3.335, -5.653, -0.01858), (0.4192, -1.037, 1.486), (34.83, -0.4814, 1.464), (0.02883, 3.4, 1.486), (34.58, 3.937, 1.464), (30.96, -0.5993, 1.464), (30.71, 3.819, 1.464), (38.68, -35.9, 1.464), (34.75, -36.22, 1.464), (34.21, -32.38, 1.464), (38.14, -32.07, 1.464), (-0.972, -39.95, 1.464), (-1.508, -36.12, 1.464), (2.407, -35.62, 1.464), (2.858, -39.49, 1.464), (-7.164, -6.117, 1.445), (-3.335, -5.653, 1.445), (0.3389, 0.4213, 3.486), (34.83, -0.4814, 3.464), (0.02883, 3.4, 3.486), (34.58, 3.937, 3.464), (31.95, 0.6121, 3.464), (30.71, 3.819, 3.464), (38.68, -35.9, 3.464), (34.75, -36.22, 3.464), (35.41, -33.36, 3.464), (38.14, -32.07, 3.464), (-0.972, -39.95, 3.464), (-1.508, -36.12, 3.464), (1.42, -36.83, 3.464), (2.858, -39.49, 3.464), (-7.164, -6.117, 3.445), (-4.781, -5.872, 3.445)], [], [(4, 5, 3, 1), (0, 2, 5, 4), (9, 6, 7, 8), (1, 9, 8, 4), (13, 10, 11, 12), (7, 13, 12, 8), (11, 14, 15, 12), (26, 29, 45, 42), (17, 19, 35, 33), (25, 17, 33, 41), (24, 28, 44, 40), (29, 23, 39, 45), (18, 16, 32, 34), (23, 22, 38, 39), (0, 4, 20, 16), (15, 14, 30, 31), (3, 5, 21, 19), (12, 15, 31, 28), (11, 10, 26, 27), (14, 11, 27, 30), (7, 6, 22, 23), (2, 0, 16, 18), (13, 7, 23, 29), (8, 12, 28, 24), (9, 1, 17, 25), (1, 3, 19, 17), (10, 13, 29, 26), (4, 8, 24, 20), (5, 2, 18, 21), (6, 9, 25, 22), (36, 33, 35, 37), (32, 36, 37, 34), (41, 40, 39, 38), (33, 36, 40, 41), (45, 44, 43, 42), (39, 40, 44, 45), (43, 44, 47, 46), (20, 24, 40, 36), (21, 18, 34, 37), (22, 25, 41, 38), (16, 20, 36, 32), (31, 30, 46, 47), (19, 21, 37, 35), (28, 31, 47, 44), (27, 26, 42, 43), (30, 27, 43, 46)])
_uv = me_plane_001.uv_layers.new(name='UVMap')
_uv.uv.foreach_set('vector', [0.9275, 0.0, 0.9275, 1.0, 1.0, 1.0, 1.0, 0.0, 0.0, 0.0, 0.0, 1.0, 0.9275, 1.0, 0.9275, 0.0, 1.0, 0.0, 1.0, 0.0, 0.9275, 0.0, 0.9275, 0.0, 1.0, 0.0, 1.0, 0.0, 0.9275, 0.0, 0.9275, 0.0, 0.9275, 0.0, 0.9275, 0.0, 0.9275, 0.0, 0.9275, 0.0, 0.9275, 0.0, 0.9275, 0.0, 0.9275, 0.0, 0.9275, 0.0, 0.9275, 0.0, 0.9275, 0.0, 0.9275, 0.0, 0.9275, 0.0, 0.9275, 0.0, 0.9275, 0.0, 0.9275, 0.0, 0.9275, 0.0, 1.0, 0.0, 1.0, 1.0, 1.0, 1.0, 1.0, 0.0, 1.0, 0.0, 1.0, 0.0, 1.0, 0.0, 1.0, 0.0, 0.9275, 0.0, 0.9275, 0.0, 0.9275, 0.0, 0.9275, 0.0, 0.9275, 0.0, 0.9275, 0.0, 0.9275, 0.0, 0.9275, 0.0, 0.0, 1.0, 0.0, 0.0, 0.0, 0.0, 0.0, 1.0, 0.9275, 0.0, 1.0, 0.0, 1.0, 0.0, 0.9275, 0.0, 0.0, 0.0, 0.9275, 0.0, 0.9275, 0.0, 0.0, 0.0, 0.9275, 0.0, 0.9275, 0.0, 0.9275, 0.0, 0.9275, 0.0, 1.0, 1.0, 0.9275, 1.0, 0.9275, 1.0, 1.0, 1.0, 0.9275, 0.0, 0.9275, 0.0, 0.9275, 0.0, 0.9275, 0.0, 0.9275, 0.0, 0.9275, 0.0, 0.9275, 0.0, 0.9275, 0.0, 0.9275, 0.0, 0.9275, 0.0, 0.9275, 0.0, 0.9275, 0.0, 0.9275, 0.0, 1.0, 0.0, 1.0, 0.0, 0.9275, 0.0, 0.0, 1.0, 0.0, 0.0, 0.0, 0.0, 0.0, 1.0, 0.9275, 0.0, 0.9275, 0.0, 0.9275, 0.0, 0.9275, 0.0, 0.9275, 0.0, 0.9275, 0.0, 0.9275, 0.0, 0.9275, 0.0, 1.0, 0.0, 1.0, 0.0, 1.0, 0.0, 1.0, 0.0, 1.0, 0.0, 1.0, 1.0, 1.0, 1.0, 1.0, 0.0, 0.9275, 0.0, 0.9275, 0.0, 0.9275, 0.0, 0.9275, 0.0, 0.9275, 0.0, 0.9275, 0.0, 0.9275, 0.0, 0.9275, 0.0, 0.9275, 1.0, 0.0, 1.0, 0.0, 1.0, 0.9275, 1.0, 1.0, 0.0, 1.0, 0.0, 1.0, 0.0, 1.0, 0.0, 0.9275, 0.0, 1.0, 0.0, 1.0, 1.0, 0.9275, 1.0, 0.0, 0.0, 0.9275, 0.0, 0.9275, 1.0, 0.0, 1.0, 1.0, 0.0, 0.9275, 0.0, 0.9275, 0.0, 1.0, 0.0, 1.0, 0.0, 0.9275, 0.0, 0.9275, 0.0, 1.0, 0.0, 0.9275, 0.0, 0.9275, 0.0, 0.9275, 0.0, 0.9275, 0.0, 0.9275, 0.0, 0.9275, 0.0, 0.9275, 0.0, 0.9275, 0.0, 0.9275, 0.0, 0.9275, 0.0, 0.9275, 0.0, 0.9275, 0.0, 0.9275, 0.0, 0.9275, 0.0, 0.9275, 0.0, 0.9275, 0.0, 0.9275, 1.0, 0.0, 1.0, 0.0, 1.0, 0.9275, 1.0, 1.0, 0.0, 1.0, 0.0, 1.0, 0.0, 1.0, 0.0, 0.0, 0.0, 0.9275, 0.0, 0.9275, 0.0, 0.0, 0.0, 0.9275, 0.0, 0.9275, 0.0, 0.9275, 0.0, 0.9275, 0.0, 1.0, 1.0, 0.9275, 1.0, 0.9275, 1.0, 1.0, 1.0, 0.9275, 0.0, 0.9275, 0.0, 0.9275, 0.0, 0.9275, 0.0, 0.9275, 0.0, 0.9275, 0.0, 0.9275, 0.0, 0.9275, 0.0, 0.9275, 0.0, 0.9275, 0.0, 0.9275, 0.0, 0.9275, 0.0])
me_plane_001.update()
me_plane_002 = bpy.data.meshes.new('Plane.002')
me_plane_002.from_pydata([(-21.25, -22.74, 0.0), (22.6, -22.6, 0.0), (-25.43, 25.43, 0.0), (22.74, 21.25, 0.0), (-21.25, -22.74, 3.0), (22.6, -22.6, 3.0), (-25.43, 25.43, 3.0), (22.74, 21.25, 3.0), (-4.769, -22.69, 0.0), (-1.852, 30.16, 0.0), (-4.769, -22.69, 3.0), (-1.852, 30.16, 3.0), (-30.14, 1.89, 0.0), (22.69, 4.447, 0.0), (-30.14, 1.89, 3.0), (22.69, 4.447, 3.0), (-6.342, 6.019, 3.0), (-6.342, 6.019, 0.0)], [], [(17, 9, 3, 13), (16, 15, 7, 11), (9, 2, 6, 11), (8, 1, 5, 10), (13, 3, 7, 15), (12, 0, 4, 14), (0, 8, 10, 4), (3, 9, 11, 7), (14, 16, 11, 6), (12, 2, 9, 17), (0, 12, 17, 8), (4, 10, 16, 14), (2, 12, 14, 6), (1, 13, 15, 5), (10, 5, 15, 16), (8, 17, 13, 1)])
_uv = me_plane_002.uv_layers.new(name='UVMap')
_uv.uv.foreach_set('vector', [0.3759, 0.6167, 0.3759, 1.0, 1.0, 1.0, 1.0, 0.6167, 0.3759, 0.6167, 1.0, 0.6167, 1.0, 1.0, 0.3759, 1.0, 0.3759, 1.0, 0.0, 1.0, 0.0, 1.0, 0.3759, 1.0, 0.3759, 0.0, 1.0, 0.0, 1.0, 0.0, 0.3759, 0.0, 1.0, 0.6167, 1.0, 1.0, 1.0, 1.0, 1.0, 0.6167, 0.0, 0.6167, 0.0, 0.0, 0.0, 0.0, 0.0, 0.6167, 0.0, 0.0, 0.3759, 0.0, 0.3759, 0.0, 0.0, 0.0, 1.0, 1.0, 0.3759, 1.0, 0.3759, 1.0, 1.0, 1.0, 0.0, 0.6167, 0.3759, 0.6167, 0.3759, 1.0, 0.0, 1.0, 0.0, 0.6167, 0.0, 1.0, 0.3759, 1.0, 0.3759, 0.6167, 0.0, 0.0, 0.0, 0.6167, 0.3759, 0.6167, 0.3759, 0.0, 0.0, 0.0, 0.3759, 0.0, 0.3759, 0.6167, 0.0, 0.6167, 0.0, 1.0, 0.0, 0.6167, 0.0, 0.6167, 0.0, 1.0, 1.0, 0.0, 1.0, 0.6167, 1.0, 0.6167, 1.0, 0.0, 0.3759, 0.0, 1.0, 0.0, 1.0, 0.6167, 0.3759, 0.6167, 0.3759, 0.0, 0.3759, 0.6167, 1.0, 0.6167, 1.0, 0.0])
me_plane_002.update()
me_cylinder_002 = bpy.data.meshes.new('Cylinder.002')
me_cylinder_002.from_pydata([(0.0, 0.77, -2.5), (0.0, 0.77, 2.5), (0.2947, 0.7114, -2.5), (0.2947, 0.7114, 2.5), (0.5445, 0.5445, -2.5), (0.5445, 0.5445, 2.5), (0.7114, 0.2947, -2.5), (0.7114, 0.2947, 2.5), (0.77, 0.0, -2.5), (0.77, 0.0, 2.5), (0.7114, -0.2947, -2.5), (0.7114, -0.2947, 2.5), (0.5445, -0.5445, -2.5), (0.5445, -0.5445, 2.5), (0.2947, -0.7114, -2.5), (0.2947, -0.7114, 2.5), (0.0, -0.77, -2.5), (0.0, -0.77, 2.5), (-0.2947, -0.7114, -2.5), (-0.2947, -0.7114, 2.5), (-0.5445, -0.5445, -2.5), (-0.5445, -0.5445, 2.5), (-0.7114, -0.2947, -2.5), (-0.7114, -0.2947, 2.5), (-0.77, 0.0, -2.5), (-0.77, 0.0, 2.5), (-0.7114, 0.2947, -2.5), (-0.7114, 0.2947, 2.5), (-0.5445, 0.5445, -2.5), (-0.5445, 0.5445, 2.5), (-0.2947, 0.7114, -2.5), (-0.2947, 0.7114, 2.5)], [], [(0, 1, 3, 2), (2, 3, 5, 4), (4, 5, 7, 6), (6, 7, 9, 8), (8, 9, 11, 10), (10, 11, 13, 12), (12, 13, 15, 14), (14, 15, 17, 16), (16, 17, 19, 18), (18, 19, 21, 20), (20, 21, 23, 22), (22, 23, 25, 24), (24, 25, 27, 26), (26, 27, 29, 28), (3, 1, 31, 29, 27, 25, 23, 21, 19, 17, 15, 13, 11, 9, 7, 5), (28, 29, 31, 30), (30, 31, 1, 0), (0, 2, 4, 6, 8, 10, 12, 14, 16, 18, 20, 22, 24, 26, 28, 30)])
_uv = me_cylinder_002.uv_layers.new(name='UVMap')
_uv.uv.foreach_set('vector', [1.0, 0.5, 1.0, 1.0, 0.9375, 1.0, 0.9375, 0.5, 0.9375, 0.5, 0.9375, 1.0, 0.875, 1.0, 0.875, 0.5, 0.875, 0.5, 0.875, 1.0, 0.8125, 1.0, 0.8125, 0.5, 0.8125, 0.5, 0.8125, 1.0, 0.75, 1.0, 0.75, 0.5, 0.75, 0.5, 0.75, 1.0, 0.6875, 1.0, 0.6875, 0.5, 0.6875, 0.5, 0.6875, 1.0, 0.625, 1.0, 0.625, 0.5, 0.625, 0.5, 0.625, 1.0, 0.5625, 1.0, 0.5625, 0.5, 0.5625, 0.5, 0.5625, 1.0, 0.5, 1.0, 0.5, 0.5, 0.5, 0.5, 0.5, 1.0, 0.4375, 1.0, 0.4375, 0.5, 0.4375, 0.5, 0.4375, 1.0, 0.375, 1.0, 0.375, 0.5, 0.375, 0.5, 0.375, 1.0, 0.3125, 1.0, 0.3125, 0.5, 0.3125, 0.5, 0.3125, 1.0, 0.25, 1.0, 0.25, 0.5, 0.25, 0.5, 0.25, 1.0, 0.1875, 1.0, 0.1875, 0.5, 0.1875, 0.5, 0.1875, 1.0, 0.125, 1.0, 0.125, 0.5, 0.3418, 0.4717, 0.25, 0.49, 0.1582, 0.4717, 0.08029, 0.4197, 0.02827, 0.3418, 0.01, 0.25, 0.02827, 0.1582, 0.08029, 0.08029, 0.1582, 0.02827, 0.25, 0.01, 0.3418, 0.02827, 0.4197, 0.08029, 0.4717, 0.1582, 0.49, 0.25, 0.4717, 0.3418, 0.4197, 0.4197, 0.125, 0.5, 0.125, 1.0, 0.0625, 1.0, 0.0625, 0.5, 0.0625, 0.5, 0.0625, 1.0, 0.0, 1.0, 0.0, 0.5, 0.75, 0.49, 0.8418, 0.4717, 0.9197, 0.4197, 0.9717, 0.3418, 0.99, 0.25, 0.9717, 0.1582, 0.9197, 0.08029, 0.8418, 0.02827, 0.75, 0.01, 0.6582, 0.02827, 0.5803, 0.08029, 0.5283, 0.1582, 0.51, 0.25, 0.5283, 0.3418, 0.5803, 0.4197, 0.6582, 0.4717])
me_cylinder_002.update()
me_cube_004 = bpy.data.meshes.new('Cube.004')
me_cube_004.from_pydata([(-1.0, -1.555, -5.997), (-1.0, -2.176, 1.474), (-1.0, 1.555, -5.997), (-1.0, 2.176, 1.474), (1.0, -1.555, -9.431), (1.0, -2.176, 1.474), (1.0, 1.555, -9.431), (1.0, 2.176, 1.474), (-1.0, -3.213, -3.034), (-1.0, 3.213, -3.034), (1.0, 3.213, -3.034), (1.0, -3.213, -3.034), (2.782, 1.771, -3.034), (2.782, 1.771, -11.42), (2.786, -0.4367, -11.42), (2.786, -0.4367, -3.034), (-1.0, 0.873, 1.474), (-1.0, -0.873, 1.474), (-1.0, -0.3463, -3.009), (-1.0, 0.3463, -3.009), (1.0, -0.873, 1.474), (1.0, 0.873, 1.474), (1.0, -0.3463, -3.009), (1.0, 0.3463, -3.009), (-1.0, -0.8885, -0.2947), (-1.0, -0.9617, 0.0), (-1.0, -0.5693, -0.5072), (-1.0, -0.5693, 0.5072), (-1.0, -0.8885, 0.2947), (-1.0, 0.5693, -0.5072), (-1.0, 0.5693, 0.5072), (-1.0, 0.9617, 0.0), (-1.0, 0.8885, -0.2947), (-1.0, 0.8885, 0.2947), (1.0, 0.5693, 0.5072), (1.0, 0.5693, -0.5072), (1.0, 0.8885, -0.2947), (1.0, 0.9617, 0.0), (1.0, 0.8885, 0.2947), (1.0, -0.9617, 0.0), (1.0, -0.8885, -0.2947), (1.0, -0.5693, -0.5072), (1.0, -0.5693, 0.5072), (1.0, -0.8885, 0.2947)], [], [(30, 16, 3, 9, 8, 1, 17, 27, 28, 25, 24, 26, 18, 19, 29, 32, 31, 33), (9, 3, 7, 10), (42, 20, 5, 11, 10, 7, 21, 34, 38, 37, 36, 35, 23, 22, 41, 40, 39, 43), (11, 5, 1, 8), (2, 6, 4, 0), (17, 1, 5, 20), (21, 7, 3, 16), (4, 11, 8, 0), (6, 10, 12, 13), (2, 9, 10, 6), (0, 8, 9, 2), (13, 12, 15, 14), (10, 11, 15, 12), (11, 4, 14, 15), (4, 6, 13, 14), (29, 19, 23, 35), (34, 21, 16, 30), (27, 17, 20, 42), (22, 18, 26, 41), (19, 18, 22, 23), (31, 32, 36, 37), (35, 36, 32, 29), (26, 24, 40, 41), (25, 39, 40, 24), (28, 43, 39, 25), (42, 43, 28, 27), (30, 33, 38, 34), (33, 31, 37, 38)])
_uv = me_cube_004.uv_layers.new(name='UVMap')
_uv.uv.foreach_set('vector', [0.5927, 0.1708, 0.625, 0.1708, 0.625, 0.25, 0.4742, 0.25, 0.4742, 0.0, 0.625, 0.0, 0.625, 0.07924, 0.5927, 0.07924, 0.5855, 0.06783, 0.5757, 0.06312, 0.5658, 0.06783, 0.5587, 0.07924, 0.475, 0.07924, 0.475, 0.1708, 0.5587, 0.1708, 0.5658, 0.1822, 0.5757, 0.1869, 0.5855, 0.1822, 0.4742, 0.25, 0.625, 0.25, 0.625, 0.5, 0.4742, 0.5, 0.5927, 0.6708, 0.625, 0.6708, 0.625, 0.75, 0.4742, 0.75, 0.4742, 0.5, 0.625, 0.5, 0.625, 0.5792, 0.5927, 0.5792, 0.5855, 0.5678, 0.5757, 0.5631, 0.5658, 0.5678, 0.5587, 0.5792, 0.475, 0.5792, 0.475, 0.6708, 0.5587, 0.6708, 0.5658, 0.6822, 0.5757, 0.6869, 0.5855, 0.6822, 0.4742, 0.75, 0.625, 0.75, 0.625, 1.0, 0.4742, 1.0, 0.125, 0.5, 0.375, 0.5, 0.375, 0.75, 0.125, 0.75, 0.875, 0.6708, 0.875, 0.75, 0.625, 0.75, 0.625, 0.6708, 0.625, 0.5792, 0.625, 0.5, 0.875, 0.5, 0.875, 0.5792, 0.375, 0.75, 0.4742, 0.75, 0.4742, 1.0, 0.375, 1.0, 0.375, 0.5, 0.4742, 0.5, 0.4742, 0.5, 0.375, 0.5, 0.375, 0.25, 0.4742, 0.25, 0.4742, 0.5, 0.375, 0.5, 0.375, 0.0, 0.4742, 0.0, 0.4742, 0.25, 0.375, 0.25, 0.375, 0.5, 0.4742, 0.5, 0.4742, 0.75, 0.375, 0.75, 0.4742, 0.5, 0.4742, 0.75, 0.4742, 0.75, 0.4742, 0.5, 0.4742, 0.75, 0.375, 0.75, 0.375, 0.75, 0.4742, 0.75, 0.375, 0.75, 0.375, 0.5, 0.375, 0.5, 0.375, 0.75, 0.499, 0.2707, 0.375, 0.2707, 0.375, 0.4793, 0.499, 0.4793, 0.5493, 0.4793, 0.5972, 0.4793, 0.5972, 0.2707, 0.5493, 0.2707, 0.5493, 0.9793, 0.5972, 0.9793, 0.5972, 0.7707, 0.5493, 0.7707, 0.375, 0.7707, 0.375, 0.9793, 0.499, 0.9793, 0.499, 0.7707, 0.1457, 0.5, 0.1457, 0.75, 0.3543, 0.75, 0.3543, 0.5, 1.0, 0.625, 0.9375, 0.625, 0.9375, 0.875, 1.0, 0.875, 0.8843, 0.875, 0.9375, 0.875, 0.9375, 0.625, 0.8843, 0.625, 0.6157, 0.625, 0.5625, 0.625, 0.5625, 0.875, 0.6157, 0.875, 0.5, 0.625, 0.5, 0.875, 0.5625, 0.875, 0.5625, 0.625, 0.4375, 0.625, 0.4375, 0.875, 0.5, 0.875, 0.5, 0.625, 0.3843, 0.875, 0.4375, 0.875, 0.4375, 0.625, 0.3843, 0.625, 0.1157, 0.625, 0.0625, 0.625, 0.0625, 0.875, 0.1157, 0.875, 0.0625, 0.625, 0.0, 0.625, 0.0, 0.875, 0.0625, 0.875])
me_cube_004.update()
me_cube_005 = bpy.data.meshes.new('Cube.005')
me_cube_005.from_pydata([(-1.0, -1.555, -3.009), (-1.0, -1.555, 2.034), (-1.0, 1.555, -3.009), (-1.0, 1.555, 2.034), (1.0, -1.555, -3.009), (1.0, -1.555, 2.034), (1.0, 1.555, -3.009), (1.0, 1.555, 2.034)], [], [(0, 1, 3, 2), (2, 3, 7, 6), (6, 7, 5, 4), (4, 5, 1, 0), (2, 6, 4, 0), (7, 3, 1, 5)])
_uv = me_cube_005.uv_layers.new(name='UVMap')
_uv.uv.foreach_set('vector', [0.375, 0.0, 0.625, 0.0, 0.625, 0.25, 0.375, 0.25, 0.375, 0.25, 0.625, 0.25, 0.625, 0.5, 0.375, 0.5, 0.375, 0.5, 0.625, 0.5, 0.625, 0.75, 0.375, 0.75, 0.375, 0.75, 0.625, 0.75, 0.625, 1.0, 0.375, 1.0, 0.125, 0.5, 0.375, 0.5, 0.375, 0.75, 0.125, 0.75, 0.625, 0.5, 0.875, 0.5, 0.875, 0.75, 0.625, 0.75])
me_cube_005.update()
me_cylinder_003 = bpy.data.meshes.new('Cylinder.003')
me_cylinder_003.from_pydata([(0.0, 1.75, -26.29), (0.0, 1.75, 7.75), (0.6697, 1.617, -26.29), (0.6697, 1.617, 7.75), (1.237, 1.237, -26.29), (1.237, 1.237, 7.75), (1.617, 0.6697, -26.29), (1.617, 0.6697, 7.75), (1.75, 0.0, -26.29), (1.75, 0.0, 7.75), (1.617, -0.6697, -26.29), (1.617, -0.6697, 7.75), (1.237, -1.237, -26.29), (1.237, -1.237, 7.75), (0.6697, -1.617, -26.29), (0.6697, -1.617, 7.75), (0.0, -1.75, -26.29), (0.0, -1.75, 7.75), (-0.6697, -1.617, -26.29), (-0.6697, -1.617, 7.75), (-1.237, -1.237, -26.29), (-1.237, -1.237, 7.75), (-1.617, -0.6697, -26.29), (-1.617, -0.6697, 7.75), (-1.75, 0.0, -26.29), (-1.75, 0.0, 7.75), (-1.617, 0.6697, -26.29), (-1.617, 0.6697, 7.75), (-1.237, 1.237, -26.29), (-1.237, 1.237, 7.75), (-0.6697, 1.617, -26.29), (-0.6697, 1.617, 7.75)], [], [(0, 1, 3, 2), (2, 3, 5, 4), (4, 5, 7, 6), (6, 7, 9, 8), (8, 9, 11, 10), (10, 11, 13, 12), (12, 13, 15, 14), (14, 15, 17, 16), (16, 17, 19, 18), (18, 19, 21, 20), (20, 21, 23, 22), (22, 23, 25, 24), (24, 25, 27, 26), (26, 27, 29, 28), (3, 1, 31, 29, 27, 25, 23, 21, 19, 17, 15, 13, 11, 9, 7, 5), (28, 29, 31, 30), (30, 31, 1, 0), (0, 2, 4, 6, 8, 10, 12, 14, 16, 18, 20, 22, 24, 26, 28, 30)])
_uv = me_cylinder_003.uv_layers.new(name='UVMap')
_uv.uv.foreach_set('vector', [1.0, 0.5, 1.0, 1.0, 0.9375, 1.0, 0.9375, 0.5, 0.9375, 0.5, 0.9375, 1.0, 0.875, 1.0, 0.875, 0.5, 0.875, 0.5, 0.875, 1.0, 0.8125, 1.0, 0.8125, 0.5, 0.8125, 0.5, 0.8125, 1.0, 0.75, 1.0, 0.75, 0.5, 0.75, 0.5, 0.75, 1.0, 0.6875, 1.0, 0.6875, 0.5, 0.6875, 0.5, 0.6875, 1.0, 0.625, 1.0, 0.625, 0.5, 0.625, 0.5, 0.625, 1.0, 0.5625, 1.0, 0.5625, 0.5, 0.5625, 0.5, 0.5625, 1.0, 0.5, 1.0, 0.5, 0.5, 0.5, 0.5, 0.5, 1.0, 0.4375, 1.0, 0.4375, 0.5, 0.4375, 0.5, 0.4375, 1.0, 0.375, 1.0, 0.375, 0.5, 0.375, 0.5, 0.375, 1.0, 0.3125, 1.0, 0.3125, 0.5, 0.3125, 0.5, 0.3125, 1.0, 0.25, 1.0, 0.25, 0.5, 0.25, 0.5, 0.25, 1.0, 0.1875, 1.0, 0.1875, 0.5, 0.1875, 0.5, 0.1875, 1.0, 0.125, 1.0, 0.125, 0.5, 0.3418, 0.4717, 0.25, 0.49, 0.1582, 0.4717, 0.08029, 0.4197, 0.02827, 0.3418, 0.01, 0.25, 0.02827, 0.1582, 0.08029, 0.08029, 0.1582, 0.02827, 0.25, 0.01, 0.3418, 0.02827, 0.4197, 0.08029, 0.4717, 0.1582, 0.49, 0.25, 0.4717, 0.3418, 0.4197, 0.4197, 0.125, 0.5, 0.125, 1.0, 0.0625, 1.0, 0.0625, 0.5, 0.0625, 0.5, 0.0625, 1.0, 0.0, 1.0, 0.0, 0.5, 0.75, 0.49, 0.8418, 0.4717, 0.9197, 0.4197, 0.9717, 0.3418, 0.99, 0.25, 0.9717, 0.1582, 0.9197, 0.08029, 0.8418, 0.02827, 0.75, 0.01, 0.6582, 0.02827, 0.5803, 0.08029, 0.5283, 0.1582, 0.51, 0.25, 0.5283, 0.3418, 0.5803, 0.4197, 0.6582, 0.4717])
me_cylinder_003.update()
me_cylinder_004 = bpy.data.meshes.new('Cylinder.004')
me_cylinder_004.from_pydata([(0.04563, 4.785, -7.75), (0.0, 1.668, -24.21), (0.0, 1.75, 7.015), (1.877, 4.421, -7.75), (0.6384, 1.541, -24.21), (0.6697, 1.617, 7.015), (3.429, 3.384, -7.75), (1.18, 1.18, -24.21), (1.237, 1.237, 7.015), (4.467, 1.831, -7.75), (1.541, 0.6384, -24.21), (1.617, 0.6697, 7.015), (2.919, 0.0, -7.75), (1.668, 0.0, -24.21), (1.75, 0.0, 7.015), (2.697, -1.117, -7.75), (1.541, -0.6384, -24.21), (1.617, -0.6697, 7.015), (2.064, -2.064, -7.75), (1.18, -1.18, -24.21), (1.237, -1.237, 7.015), (1.877, -4.421, -7.75), (0.6384, -1.541, -24.21), (0.6697, -1.617, 7.015), (0.04563, -4.785, -7.75), (0.0, -1.668, -24.21), (0.0, -1.75, 7.015), (-1.786, -4.421, -7.75), (-0.6384, -1.541, -24.21), (-0.6697, -1.617, 7.015), (-3.338, -3.384, -7.75), (-1.18, -1.18, -24.21), (-1.237, -1.237, 7.015), (-4.375, -1.831, -7.75), (-1.541, -0.6384, -24.21), (-1.617, -0.6697, 7.015), (-4.74, 0.0, -7.75), (-1.668, 0.0, -24.21), (-1.75, 0.0, 7.015), (-4.375, 1.831, -7.75), (-1.541, 0.6384, -24.21), (-1.617, 0.6697, 7.015), (-3.338, 3.384, -7.75), (-1.18, 1.18, -24.21), (-1.237, 1.237, 7.015), (-1.786, 4.421, -7.75), (-0.6384, 1.541, -24.21), (-0.6697, 1.617, 7.015), (-0.6384, 1.541, -7.75), (0.0, 1.668, -7.75), (0.6384, 1.541, -7.75), (1.18, 1.18, -7.75), (1.668, 0.0, -7.75), (1.541, -0.6384, -7.75), (1.541, 0.6384, -7.75), (1.18, -1.18, -7.75), (-1.541, -0.6384, -7.75), (-1.668, 0.0, -7.75), (-1.18, -1.18, -7.75), (-1.541, 0.6384, -7.75), (0.0, -1.668, -7.75), (0.6384, -1.541, -7.75), (-0.6384, -1.541, -7.75), (-1.18, 1.18, -7.75), (-0.9506, 0.3937, 7.015), (-0.7275, 0.7275, 7.015), (0.0, 1.029, 7.015), (-0.3937, 0.9506, 7.015), (0.7275, 0.7275, 7.015), (0.3937, 0.9506, 7.015), (1.029, 0.0, 7.015), (0.9506, 0.3937, 7.015), (-1.029, 0.0, 7.015), (-0.7275, -0.7275, 7.015), (-0.9506, -0.3937, 7.015), (0.0, -1.029, 7.015), (0.7275, -0.7275, 7.015), (0.9506, -0.3937, 7.015), (0.3937, -0.9506, 7.015), (-0.3937, -0.9506, 7.015), (-0.3937, 0.9506, -24.21), (-0.7275, 0.7275, -24.21), (0.3937, 0.9506, -24.21), (0.7275, -0.7275, -24.21), (0.0, 1.029, -24.21), (1.029, 0.0, -24.21), (0.9506, -0.3937, -24.21), (0.9506, 0.3937, -24.21), (0.7275, 0.7275, -24.21), (-1.029, 0.0, -24.21), (-0.7275, -0.7275, -24.21), (-0.9506, -0.3937, -24.21), (-0.9506, 0.3937, -24.21), (-0.3937, -0.9506, -24.21), (0.3937, -0.9506, -24.21), (0.0, -1.029, -24.21), (0.0, 2.681, -4.745), (1.026, 2.477, -4.745), (1.896, 1.896, -4.745), (2.477, 1.026, -4.745), (2.681, 0.0, -4.745), (2.477, -1.026, -4.745), (1.896, -1.896, -4.745), (1.026, -2.477, -4.745), (0.0, -2.681, -4.745), (-1.026, -2.477, -4.745), (-1.896, -1.896, -4.745), (-2.477, -1.026, -4.745), (-2.681, 0.0, -4.745), (-2.477, 1.026, -4.745), (-1.896, 1.896, -4.745), (-1.026, 2.477, -4.745), (0.04563, 4.551, -5.947), (1.787, 4.205, -5.947), (3.264, 3.218, -5.947), (4.25, 1.742, -5.947), (4.597, 0.0, -5.947), (4.25, -1.742, -5.947), (3.264, -3.218, -5.947), (1.787, -4.205, -5.947), (0.04563, -4.551, -5.947), (-1.696, -4.205, -5.947), (-3.173, -3.218, -5.947), (-4.159, -1.742, -5.947), (-4.506, 0.0, -5.947), (-4.159, 1.742, -5.947), (-3.173, 3.218, -5.947), (-1.696, 4.205, -5.947)], [], [(96, 2, 5, 97), (97, 5, 8, 98), (98, 8, 11, 99), (99, 11, 14, 100), (100, 14, 17, 101), (101, 17, 20, 102), (102, 20, 23, 103), (103, 23, 26, 104), (104, 26, 29, 105), (105, 29, 32, 106), (106, 32, 35, 107), (107, 35, 38, 108), (108, 38, 41, 109), (109, 41, 44, 110), (41, 38, 35, 32, 29, 79, 73, 74, 72, 64), (79, 29, 26, 23, 20, 17, 14, 11, 8, 5, 2, 47, 44, 41, 64, 65, 67, 66, 69, 68, 71, 70, 77, 76, 78, 75), (110, 44, 47, 111), (111, 47, 2, 96), (52, 54, 9, 12, 15, 18, 21, 61, 55, 53), (61, 21, 24, 27, 30, 33, 36, 39, 42, 45, 0, 3, 6, 9, 54, 51, 50, 49, 48, 63, 59, 57, 56, 58, 62, 60), (4, 1, 49, 50), (7, 4, 50, 51), (54, 10, 7, 51), (52, 13, 10, 54), (53, 16, 13, 52), (55, 19, 16, 53), (61, 22, 19, 55), (60, 25, 22, 61), (62, 28, 25, 60), (58, 31, 28, 62), (34, 31, 58, 56), (37, 34, 56, 57), (40, 37, 57, 59), (43, 40, 59, 63), (46, 43, 63, 48), (1, 46, 48, 49), (90, 31, 34, 37, 40, 43, 46, 1, 4, 7, 10, 13, 16, 19, 83, 86, 85, 87, 88, 82, 84, 80, 81, 92, 89, 91), (83, 19, 22, 25, 28, 31, 90, 93, 95, 94), (82, 69, 66, 84), (88, 68, 69, 82), (71, 68, 88, 87), (70, 71, 87, 85), (77, 70, 85, 86), (76, 77, 86, 83), (78, 76, 83, 94), (75, 78, 94, 95), (79, 75, 95, 93), (73, 79, 93, 90), (91, 74, 73, 90), (89, 72, 74, 91), (92, 64, 72, 89), (81, 65, 64, 92), (80, 67, 65, 81), (84, 66, 67, 80), (127, 111, 96, 112), (126, 110, 111, 127), (125, 109, 110, 126), (124, 108, 109, 125), (123, 107, 108, 124), (122, 106, 107, 123), (121, 105, 106, 122), (120, 104, 105, 121), (119, 103, 104, 120), (118, 102, 103, 119), (117, 101, 102, 118), (116, 100, 101, 117), (115, 99, 100, 116), (114, 98, 99, 115), (113, 97, 98, 114), (112, 96, 97, 113), (0, 112, 113, 3), (3, 113, 114, 6), (6, 114, 115, 9), (9, 115, 116, 12), (12, 116, 117, 15), (15, 117, 118, 18), (18, 118, 119, 21), (21, 119, 120, 24), (24, 120, 121, 27), (27, 121, 122, 30), (30, 122, 123, 33), (33, 123, 124, 36), (36, 124, 125, 39), (39, 125, 126, 42), (42, 126, 127, 45), (45, 127, 112, 0)])
_uv = me_cylinder_004.uv_layers.new(name='UVMap')
_uv.uv.foreach_set('vector', [1.0, 0.6017, 1.0, 1.0, 0.9375, 1.0, 0.9375, 0.6017, 0.9375, 0.6017, 0.9375, 1.0, 0.875, 1.0, 0.875, 0.6017, 0.875, 0.6017, 0.875, 1.0, 0.8125, 1.0, 0.8125, 0.6017, 0.8125, 0.6017, 0.8125, 1.0, 0.75, 1.0, 0.75, 0.6017, 0.75, 0.6017, 0.75, 1.0, 0.6875, 1.0, 0.6875, 0.6017, 0.6875, 0.6017, 0.6875, 1.0, 0.625, 1.0, 0.625, 0.6017, 0.625, 0.6017, 0.625, 1.0, 0.5625, 1.0, 0.5625, 0.6017, 0.5625, 0.6017, 0.5625, 1.0, 0.5, 1.0, 0.5, 0.6017, 0.5, 0.6017, 0.5, 1.0, 0.4375, 1.0, 0.4375, 0.6017, 0.4375, 0.6017, 0.4375, 1.0, 0.375, 1.0, 0.375, 0.6017, 0.375, 0.6017, 0.375, 1.0, 0.3125, 1.0, 0.3125, 0.6017, 0.3125, 0.6017, 0.3125, 1.0, 0.25, 1.0, 0.25, 0.6017, 0.25, 0.6017, 0.25, 1.0, 0.1875, 1.0, 0.1875, 0.6017, 0.1875, 0.6017, 0.1875, 1.0, 0.125, 1.0, 0.125, 0.6017, 0.02827, 0.3418, 0.01, 0.25, 0.02827, 0.1582, 0.08029, 0.08029, 0.1582, 0.02827, 0.196, 0.1196, 0.1502, 0.1502, 0.1196, 0.196, 0.1089, 0.25, 0.1196, 0.304, 0.196, 0.1196, 0.1582, 0.02827, 0.25, 0.01, 0.3418, 0.02827, 0.4197, 0.08029, 0.4717, 0.1582, 0.49, 0.25, 0.4717, 0.3418, 0.4197, 0.4197, 0.3418, 0.4717, 0.25, 0.49, 0.1582, 0.4717, 0.08029, 0.4197, 0.02827, 0.3418, 0.1196, 0.304, 0.1502, 0.3498, 0.196, 0.3804, 0.25, 0.3911, 0.304, 0.3804, 0.3498, 0.3498, 0.3804, 0.304, 0.3911, 0.25, 0.3804, 0.196, 0.3498, 0.1502, 0.304, 0.1196, 0.25, 0.1089, 0.125, 0.6017, 0.125, 1.0, 0.0625, 1.0, 0.0625, 0.6017, 0.0625, 0.6017, 0.0625, 1.0, 0.0, 1.0, 0.0, 0.6017, 0.8872, 0.25, 0.8767, 0.3025, 0.9717, 0.3418, 0.99, 0.25, 0.9717, 0.1582, 0.9197, 0.08029, 0.8418, 0.02827, 0.8025, 0.1233, 0.847, 0.153, 0.8767, 0.1975, 0.8025, 0.1233, 0.8418, 0.02827, 0.75, 0.01, 0.6582, 0.02827, 0.5803, 0.08029, 0.5283, 0.1582, 0.51, 0.25, 0.5283, 0.3418, 0.5803, 0.4197, 0.6582, 0.4717, 0.75, 0.49, 0.8418, 0.4717, 0.9197, 0.4197, 0.9717, 0.3418, 0.8767, 0.3025, 0.847, 0.347, 0.8025, 0.3767, 0.75, 0.3872, 0.6975, 0.3767, 0.653, 0.347, 0.6233, 0.3025, 0.6128, 0.25, 0.6233, 0.1975, 0.653, 0.153, 0.6975, 0.1233, 0.75, 0.1128, 0.9375, 0.5, 1.0, 0.5, 1.0, 0.9842, 0.9375, 0.9842, 0.875, 0.5, 0.9375, 0.5, 0.9375, 0.9842, 0.875, 0.9842, 0.8125, 0.9842, 0.8125, 0.5, 0.875, 0.5, 0.875, 0.9842, 0.75, 0.9842, 0.75, 0.5, 0.8125, 0.5, 0.8125, 0.9842, 0.6875, 0.9842, 0.6875, 0.5, 0.75, 0.5, 0.75, 0.9842, 0.625, 0.9842, 0.625, 0.5, 0.6875, 0.5, 0.6875, 0.9842, 0.5625, 0.9842, 0.5625, 0.5, 0.625, 0.5, 0.625, 0.9842, 0.5, 0.9842, 0.5, 0.5, 0.5625, 0.5, 0.5625, 0.9842, 0.4375, 0.9842, 0.4375, 0.5, 0.5, 0.5, 0.5, 0.9842, 0.375, 0.9842, 0.375, 0.5, 0.4375, 0.5, 0.4375, 0.9842, 0.3125, 0.5, 0.375, 0.5, 0.375, 0.9842, 0.3125, 0.9842, 0.25, 0.5, 0.3125, 0.5, 0.3125, 0.9842, 0.25, 0.9842, 0.1875, 0.5, 0.25, 0.5, 0.25, 0.9842, 0.1875, 0.9842, 0.125, 0.5, 0.1875, 0.5, 0.1875, 0.9842, 0.125, 0.9842, 0.0625, 0.5, 0.125, 0.5, 0.125, 0.9842, 0.0625, 0.9842, 0.0, 0.5, 0.0625, 0.5, 0.0625, 0.9842, 0.0, 0.9842, 0.6453, 0.1453, 0.5803, 0.08029, 0.5283, 0.1582, 0.51, 0.25, 0.5283, 0.3418, 0.5803, 0.4197, 0.6582, 0.4717, 0.75, 0.49, 0.8418, 0.4717, 0.9197, 0.4197, 0.9717, 0.3418, 0.99, 0.25, 0.9717, 0.1582, 0.9197, 0.08029, 0.8547, 0.1453, 0.8868, 0.1934, 0.898, 0.25, 0.8868, 0.3066, 0.8547, 0.3547, 0.8066, 0.3868, 0.75, 0.398, 0.6934, 0.3868, 0.6453, 0.3547, 0.6132, 0.3066, 0.602, 0.25, 0.6132, 0.1934, 0.8547, 0.1453, 0.9197, 0.08029, 0.8418, 0.02827, 0.75, 0.01, 0.6582, 0.02827, 0.5803, 0.08029, 0.6453, 0.1453, 0.6934, 0.1132, 0.75, 0.102, 0.8066, 0.1132, 0.9375, 0.7016, 0.9375, 0.9892, 1.0, 0.9892, 1.0, 0.7016, 0.875, 0.7016, 0.875, 0.9892, 0.9375, 0.9892, 0.9375, 0.7016, 0.8125, 0.9892, 0.875, 0.9892, 0.875, 0.7016, 0.8125, 0.7016, 0.75, 0.9892, 0.8125, 0.9892, 0.8125, 0.7016, 0.75, 0.7016, 0.6875, 0.9892, 0.75, 0.9892, 0.75, 0.7016, 0.6875, 0.7016, 0.625, 0.9892, 0.6875, 0.9892, 0.6875, 0.7016, 0.625, 0.7016, 0.5625, 0.9892, 0.625, 0.9892, 0.625, 0.7016, 0.5625, 0.7016, 0.5, 0.9892, 0.5625, 0.9892, 0.5625, 0.7016, 0.5, 0.7016, 0.4375, 0.9892, 0.5, 0.9892, 0.5, 0.7016, 0.4375, 0.7016, 0.375, 0.9892, 0.4375, 0.9892, 0.4375, 0.7016, 0.375, 0.7016, 0.3125, 0.7016, 0.3125, 0.9892, 0.375, 0.9892, 0.375, 0.7016, 0.25, 0.7016, 0.25, 0.9892, 0.3125, 0.9892, 0.3125, 0.7016, 0.1875, 0.7016, 0.1875, 0.9892, 0.25, 0.9892, 0.25, 0.7016, 0.125, 0.7016, 0.125, 0.9892, 0.1875, 0.9892, 0.1875, 0.7016, 0.0625, 0.7016, 0.0625, 0.9892, 0.125, 0.9892, 0.125, 0.7016, 0.0, 0.7016, 0.0, 0.9892, 0.0625, 0.9892, 0.0625, 0.7016, 0.0625, 0.561, 0.0625, 0.6017, 0.0, 0.6017, 0.0, 0.561, 0.125, 0.561, 0.125, 0.6017, 0.0625, 0.6017, 0.0625, 0.561, 0.1875, 0.561, 0.1875, 0.6017, 0.125, 0.6017, 0.125, 0.561, 0.25, 0.561, 0.25, 0.6017, 0.1875, 0.6017, 0.1875, 0.561, 0.3125, 0.561, 0.3125, 0.6017, 0.25, 0.6017, 0.25, 0.561, 0.375, 0.561, 0.375, 0.6017, 0.3125, 0.6017, 0.3125, 0.561, 0.4375, 0.561, 0.4375, 0.6017, 0.375, 0.6017, 0.375, 0.561, 0.5, 0.561, 0.5, 0.6017, 0.4375, 0.6017, 0.4375, 0.561, 0.5625, 0.561, 0.5625, 0.6017, 0.5, 0.6017, 0.5, 0.561, 0.625, 0.561, 0.625, 0.6017, 0.5625, 0.6017, 0.5625, 0.561, 0.6875, 0.561, 0.6875, 0.6017, 0.625, 0.6017, 0.625, 0.561, 0.75, 0.561, 0.75, 0.6017, 0.6875, 0.6017, 0.6875, 0.561, 0.8125, 0.561, 0.8125, 0.6017, 0.75, 0.6017, 0.75, 0.561, 0.875, 0.561, 0.875, 0.6017, 0.8125, 0.6017, 0.8125, 0.561, 0.9375, 0.561, 0.9375, 0.6017, 0.875, 0.6017, 0.875, 0.561, 1.0, 0.561, 1.0, 0.6017, 0.9375, 0.6017, 0.9375, 0.561, 1.0, 0.5, 1.0, 0.561, 0.9375, 0.561, 0.9375, 0.5, 0.9375, 0.5, 0.9375, 0.561, 0.875, 0.561, 0.875, 0.5, 0.875, 0.5, 0.875, 0.561, 0.8125, 0.561, 0.8125, 0.5, 0.8125, 0.5, 0.8125, 0.561, 0.75, 0.561, 0.75, 0.5, 0.75, 0.5, 0.75, 0.561, 0.6875, 0.561, 0.6875, 0.5, 0.6875, 0.5, 0.6875, 0.561, 0.625, 0.561, 0.625, 0.5, 0.625, 0.5, 0.625, 0.561, 0.5625, 0.561, 0.5625, 0.5, 0.5625, 0.5, 0.5625, 0.561, 0.5, 0.561, 0.5, 0.5, 0.5, 0.5, 0.5, 0.561, 0.4375, 0.561, 0.4375, 0.5, 0.4375, 0.5, 0.4375, 0.561, 0.375, 0.561, 0.375, 0.5, 0.375, 0.5, 0.375, 0.561, 0.3125, 0.561, 0.3125, 0.5, 0.3125, 0.5, 0.3125, 0.561, 0.25, 0.561, 0.25, 0.5, 0.25, 0.5, 0.25, 0.561, 0.1875, 0.561, 0.1875, 0.5, 0.1875, 0.5, 0.1875, 0.561, 0.125, 0.561, 0.125, 0.5, 0.125, 0.5, 0.125, 0.561, 0.0625, 0.561, 0.0625, 0.5, 0.0625, 0.5, 0.0625, 0.561, 0.0, 0.561, 0.0, 0.5])
me_cylinder_004.update()
me_cylinder_005 = bpy.data.meshes.new('Cylinder.005')
me_cylinder_005.from_pydata([(0.0, 1.75, -26.29), (0.0, 1.75, 7.75), (0.6697, 1.617, -26.29), (0.6697, 1.617, 7.75), (1.237, 1.237, -26.29), (1.237, 1.237, 7.75), (1.617, 0.6697, -26.29), (1.617, 0.6697, 7.75), (1.75, 0.0, -26.29), (1.75, 0.0, 7.75), (1.617, -0.6697, -26.29), (1.617, -0.6697, 7.75), (1.237, -1.237, -26.29), (1.237, -1.237, 7.75), (0.6697, -1.617, -26.29), (0.6697, -1.617, 7.75), (0.0, -1.75, -26.29), (0.0, -1.75, 7.75), (-0.6697, -1.617, -26.29), (-0.6697, -1.617, 7.75), (-1.237, -1.237, -26.29), (-1.237, -1.237, 7.75), (-1.617, -0.6697, -26.29), (-1.617, -0.6697, 7.75), (-1.75, 0.0, -26.29), (-1.75, 0.0, 7.75), (-1.617, 0.6697, -26.29), (-1.617, 0.6697, 7.75), (-1.237, 1.237, -26.29), (-1.237, 1.237, 7.75), (-0.6697, 1.617, -26.29), (-0.6697, 1.617, 7.75)], [], [(0, 1, 3, 2), (2, 3, 5, 4), (4, 5, 7, 6), (6, 7, 9, 8), (8, 9, 11, 10), (10, 11, 13, 12), (12, 13, 15, 14), (14, 15, 17, 16), (16, 17, 19, 18), (18, 19, 21, 20), (20, 21, 23, 22), (22, 23, 25, 24), (24, 25, 27, 26), (26, 27, 29, 28), (3, 1, 31, 29, 27, 25, 23, 21, 19, 17, 15, 13, 11, 9, 7, 5), (28, 29, 31, 30), (30, 31, 1, 0), (0, 2, 4, 6, 8, 10, 12, 14, 16, 18, 20, 22, 24, 26, 28, 30)])
_uv = me_cylinder_005.uv_layers.new(name='UVMap')
_uv.uv.foreach_set('vector', [1.0, 0.5, 1.0, 1.0, 0.9375, 1.0, 0.9375, 0.5, 0.9375, 0.5, 0.9375, 1.0, 0.875, 1.0, 0.875, 0.5, 0.875, 0.5, 0.875, 1.0, 0.8125, 1.0, 0.8125, 0.5, 0.8125, 0.5, 0.8125, 1.0, 0.75, 1.0, 0.75, 0.5, 0.75, 0.5, 0.75, 1.0, 0.6875, 1.0, 0.6875, 0.5, 0.6875, 0.5, 0.6875, 1.0, 0.625, 1.0, 0.625, 0.5, 0.625, 0.5, 0.625, 1.0, 0.5625, 1.0, 0.5625, 0.5, 0.5625, 0.5, 0.5625, 1.0, 0.5, 1.0, 0.5, 0.5, 0.5, 0.5, 0.5, 1.0, 0.4375, 1.0, 0.4375, 0.5, 0.4375, 0.5, 0.4375, 1.0, 0.375, 1.0, 0.375, 0.5, 0.375, 0.5, 0.375, 1.0, 0.3125, 1.0, 0.3125, 0.5, 0.3125, 0.5, 0.3125, 1.0, 0.25, 1.0, 0.25, 0.5, 0.25, 0.5, 0.25, 1.0, 0.1875, 1.0, 0.1875, 0.5, 0.1875, 0.5, 0.1875, 1.0, 0.125, 1.0, 0.125, 0.5, 0.3418, 0.4717, 0.25, 0.49, 0.1582, 0.4717, 0.08029, 0.4197, 0.02827, 0.3418, 0.01, 0.25, 0.02827, 0.1582, 0.08029, 0.08029, 0.1582, 0.02827, 0.25, 0.01, 0.3418, 0.02827, 0.4197, 0.08029, 0.4717, 0.1582, 0.49, 0.25, 0.4717, 0.3418, 0.4197, 0.4197, 0.125, 0.5, 0.125, 1.0, 0.0625, 1.0, 0.0625, 0.5, 0.0625, 0.5, 0.0625, 1.0, 0.0, 1.0, 0.0, 0.5, 0.75, 0.49, 0.8418, 0.4717, 0.9197, 0.4197, 0.9717, 0.3418, 0.99, 0.25, 0.9717, 0.1582, 0.9197, 0.08029, 0.8418, 0.02827, 0.75, 0.01, 0.6582, 0.02827, 0.5803, 0.08029, 0.5283, 0.1582, 0.51, 0.25, 0.5283, 0.3418, 0.5803, 0.4197, 0.6582, 0.4717])
me_cylinder_005.update()

# ---- objects
ob_cube = bpy.data.objects.new('Cube', me_cube)
ob_light = bpy.data.objects.new('Light', light_light)
ob_camera = bpy.data.objects.new('Camera', cam_camera)
ob_cylinder = bpy.data.objects.new('Cylinder', me_cylinder)
ob_cylinder_001 = bpy.data.objects.new('Cylinder.001', me_cylinder_001)
ob_cube_001 = bpy.data.objects.new('Cube.001', me_cube_001)
ob_cube_002 = bpy.data.objects.new('Cube.002', me_cube_002)
ob_cube_003 = bpy.data.objects.new('Cube.003', me_cube_003)
ob_plane = bpy.data.objects.new('Plane', me_plane)
ob_plane_001 = bpy.data.objects.new('Plane.001', me_plane_001)
ob_plane_002 = bpy.data.objects.new('Plane.002', me_plane_002)
ob_plane_003 = bpy.data.objects.new('Plane.003', me_plane)
ob_plane_004 = bpy.data.objects.new('Plane.004', me_plane_001)
ob_plane_005 = bpy.data.objects.new('Plane.005', me_plane_002)
ob_cylinder_002 = bpy.data.objects.new('Cylinder.002', me_cylinder_002)
ob_cube_004 = bpy.data.objects.new('Cube.004', me_cube_004)
ob_cube_005 = bpy.data.objects.new('Cube.005', me_cube_005)
ob_cylinder_003 = bpy.data.objects.new('Cylinder.003', me_cylinder_003)
ob_cylinder_004 = bpy.data.objects.new('Cylinder.004', me_cylinder_004)
ob_cylinder_005 = bpy.data.objects.new('Cylinder.005', me_cylinder_005)
ob_cube_006 = bpy.data.objects.new('Cube.006', me_cube_004)
ob_cube_007 = bpy.data.objects.new('Cube.007', me_cube_004)
ob_cube_008 = bpy.data.objects.new('Cube.008', me_cube_004)

# ---- transforms, parenting, visibility, modifiers, constraints
ob_cube.location = (11.67, -11.76, 0.0)
ob_cube.rotation_euler = (0.0, -0.0, -0.6981)
ob_cube.scale = (15.25, 0.75, 0.5)
ob_cube.lock_rotations_4d = False
ob_cube.empty_display_type = 'ARROWS'
ob_cube.lineart.crease_threshold = 0.0
ob_light.location = (4.076, 1.005, 5.904)
ob_light.rotation_euler = (0.6503, 0.05522, 1.866)
ob_light.lock_rotations_4d = False
ob_light.empty_display_type = 'ARROWS'
ob_light.color = (0.0, 0.0, 0.0, 0.0)
ob_light.lineart.crease_threshold = 0.0
ob_camera.location = (7.359, -6.926, 4.958)
ob_camera.rotation_euler = (1.109, 0.0, 0.8149)
ob_camera.lock_rotations_4d = False
ob_camera.empty_display_type = 'ARROWS'
ob_camera.color = (0.0, 0.0, 0.0, 0.0)
ob_camera.display_type = 'WIRE'
ob_camera.lineart.crease_threshold = 0.0
ob_cylinder.location = (15.25, 0.0, 0.0)
ob_cylinder.scale = (0.75, 0.75, 0.5)
ob_cylinder_001.location = (-15.25, 0.0, 0.0)
ob_cylinder_001.scale = (0.75, 0.75, 0.5)
ob_cube_001.location = (11.67, 11.76, 0.0)
ob_cube_001.rotation_euler = (0.0, -0.0, 0.6981)
ob_cube_001.scale = (15.25, 0.75, 0.5)
ob_cube_001.lock_rotations_4d = False
ob_cube_001.empty_display_type = 'ARROWS'
ob_cube_001.lineart.crease_threshold = 0.0
ob_cube_002.location = (34.14, 10.79, 0.0)
ob_cube_002.rotation_euler = (0.0, -0.0, -0.7854)
ob_cube_002.scale = (15.25, 0.75, 0.5)
ob_cube_002.lock_rotations_4d = False
ob_cube_002.empty_display_type = 'ARROWS'
ob_cube_002.lineart.crease_threshold = 0.0
ob_cube_003.location = (34.14, -10.79, 0.0)
ob_cube_003.rotation_euler = (0.0, -0.0, 0.7854)
ob_cube_003.scale = (15.25, 0.75, 0.5)
ob_cube_003.lock_rotations_4d = False
ob_cube_003.empty_display_type = 'ARROWS'
ob_cube_003.lineart.crease_threshold = 0.0
ob_plane.location = (23.26, 0.0, 0.0)
ob_plane.rotation_euler = (0.0, -0.0, 0.7854)
ob_plane_001.location = (-0.9784, 3.513, 0.0)
ob_plane_001.rotation_euler = (0.0, -0.0, 0.6835)
ob_plane_002.location = (22.65, -0.02829, -2.5)
ob_plane_002.rotation_euler = (0.0, -0.0, 0.7854)
ob_plane_003.location = (-23.26, -2.033e-06, 0.0)
ob_plane_003.rotation_euler = (0.0, -0.0, 3.927)
ob_plane_004.location = (0.9784, -3.513, 0.0)
ob_plane_004.rotation_euler = (0.0, -0.0, 3.825)
ob_plane_005.location = (-22.65, 0.02828, -2.5)
ob_plane_005.rotation_euler = (0.0, -0.0, 3.927)
ob_cylinder_002.location = (0.0, 0.0, 0.0)
ob_cylinder_002.rotation_euler = (-0.0, 1.571, 0.0)
ob_cylinder_002.scale = (1.0, 1.0, 2.0)
ob_cube_004.location = (-5.661, 6.773, 0.0)
ob_cube_004.rotation_euler = (0.0, -0.0, -0.6972)
ob_cube_004.scale = (2.5, 1.0, 1.0)
ob_cube_005.location = (0.0, 0.0, 0.0)
ob_cube_005.scale = (2.996, 0.366, 1.0)
ob_cylinder_003.location = (0.0, 0.0, -7.737)
ob_cylinder_004.location = (0.0, 0.0, -7.737)
ob_cylinder_004.scale = (1.701, 1.701, 1.0)
ob_cylinder_005.location = (0.0, 0.0, -16.46)
ob_cylinder_005.scale = (1.621, 1.621, 0.1461)
ob_cube_006.location = (-5.665, -6.7, 0.0)
ob_cube_006.rotation_euler = (0.0, -0.0, 0.6963)
ob_cube_006.scale = (2.5, 1.0, 1.0)
ob_cube_007.location = (5.661, -6.706, 0.0)
ob_cube_007.rotation_euler = (0.0, -0.0, -3.839)
ob_cube_007.scale = (2.5, 1.0, 1.0)
ob_cube_008.location = (5.665, 6.768, 0.0)
ob_cube_008.rotation_euler = (0.0, -0.0, -2.445)
ob_cube_008.scale = (2.5, 1.0, 1.0)

# ---- collection membership
col_jig.objects.link(ob_cube)
col_jig.objects.link(ob_light)
col_jig.objects.link(ob_camera)
col_jig.objects.link(ob_cylinder)
col_jig.objects.link(ob_cylinder_001)
col_jig.objects.link(ob_cube_001)
col_jig.objects.link(ob_cube_002)
col_jig.objects.link(ob_cube_003)
col_jig.objects.link(ob_plane)
col_jig.objects.link(ob_plane_001)
col_jig.objects.link(ob_plane_002)
col_jig.objects.link(ob_plane_003)
col_jig.objects.link(ob_plane_004)
col_jig.objects.link(ob_plane_005)
col_spacer.objects.link(ob_cylinder_002)
col_spacer.objects.link(ob_cube_004)
col_spacer.objects.link(ob_cube_005)
col_spacer.objects.link(ob_cylinder_003)
col_spacer.objects.link(ob_cylinder_004)
col_spacer.objects.link(ob_cylinder_005)
col_spacer.objects.link(ob_cube_006)
col_spacer.objects.link(ob_cube_007)
col_spacer.objects.link(ob_cube_008)

# ---- scene / render settings (as saved in the file)
scene.camera = ob_camera
scene.frame_start = 1; scene.frame_end = 250; scene.frame_set(1)
scene.render.engine = 'BLENDER_EEVEE_NEXT'
bpy.context.view_layer.update()

